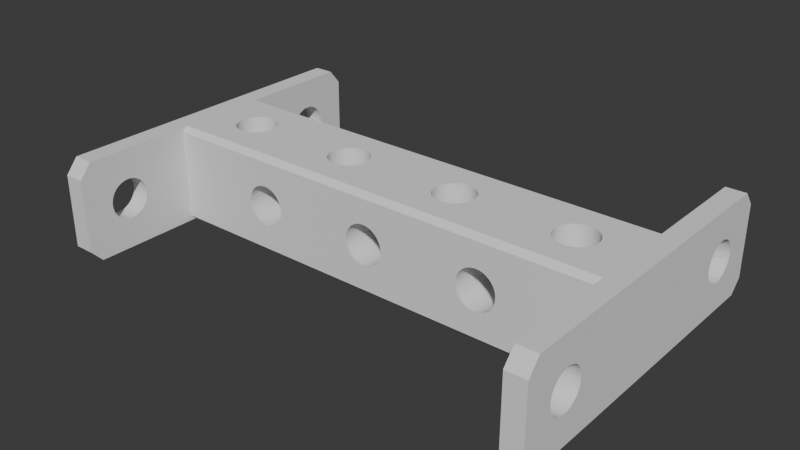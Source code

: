 # Source: cross-member-2.blend  (saved by Blender 4.0.36; exported with 4.5.12 LTS)
import bpy
from mathutils import Matrix  # noqa: F401  (used for matrix-valued properties, if any)

bpy.ops.wm.read_factory_settings(use_empty=True)
scene = bpy.context.scene
scene.name = 'Scene'

# ---- collections
col_collection = bpy.data.collections.new('Collection'); scene.collection.children.link(col_collection)

# ---- world
world_world = bpy.data.worlds.new('World'); scene.world = world_world
world_world.use_nodes = True; world_world.node_tree.nodes.clear()
_N = world_world.node_tree.nodes; _L = world_world.node_tree.links
n0 = _N.new('ShaderNodeOutputWorld'); n0.name = 'World Output'; n0.location = (300, 300)
n1 = _N.new('ShaderNodeBackground'); n1.name = 'Background'; n1.location = (10, 300)
n1.inputs[0].default_value = (0.05088, 0.05088, 0.05088, 1.0)
_L.new(n1.outputs[0], n0.inputs[0])
n0.is_active_output = True
world_world.color = (0.05088, 0.05088, 0.05088)
world_world.use_sun_shadow = False
world_world.sun_shadow_jitter_overblur = 0.0

# ---- meshes
me_cube_001 = bpy.data.meshes.new('Cube.001')
me_cube_001.from_pydata([(-0.8936, -1.0, -1.0), (-3.159, 1.0, 1.0), (-3.159, 1.0, -0.92), (-3.4, 0.7097, 1.0), (-3.4, 0.7097, 0.92), (-1.0, -0.8936, -1.0), (-3.4, 0.7097, -0.92), (-3.159, 1.0, 0.92), (3.4, 0.7097, 1.0), (-3.4, 0.7097, -1.0), (3.159, 1.0, 1.0), (3.159, 1.0, 0.92), (3.4, 0.7097, 0.92), (-3.159, 1.0, -1.0), (-3.4, -0.7435, 1.0), (-1.0, 0.8936, -1.0), (-3.159, -1.0, 1.0), (3.4, 0.7097, -0.92), (3.159, 1.0, -0.92), (-3.159, -1.0, 0.92), (-3.4, -0.7435, 0.92), (-0.8936, 1.0, -1.0), (3.159, -1.0, 1.0), (3.159, 1.0, -1.0), (3.4, -0.7435, 1.0), (3.4, -0.7435, 0.92), (3.159, -1.0, 0.92), (3.4, 0.7097, -1.0), (1.0, -0.8936, -1.0), (-3.4, -0.7435, -0.92), (-3.159, -1.0, -0.92), (0.8936, -1.0, -1.0), (-3.159, -1.0, -1.0), (-3.4, -0.7435, -1.0), (3.159, -1.0, -0.92), (0.8936, 1.0, -1.0), (1.0, 0.8936, -1.0), (3.4, -0.7435, -0.92), (3.4, -0.7435, -1.0), (3.159, -1.0, -1.0), (1.0, 0.8936, -0.92), (1.0, -0.3166, -1.0), (1.0, -0.8936, -0.92), (-1.0, -0.8936, -0.92), (-1.0, 0.3166, -1.0), (-1.0, 0.8936, -0.92), (-0.8936, -1.0, -0.92), (-0.9178, 0.9758, -1.0), (-0.8936, 1.0, -0.9713), (-0.8936, 1.0, -0.92), (0.8936, 1.0, -0.92), (0.9178, -0.9758, -1.0), (0.8936, -1.0, -0.9713), (0.8936, -1.0, -0.92), (-0.3542, 0.9697, -1.0), (0.3542, -0.9697, -1.0), (0.8677, -1.0, -0.971), (-0.8677, 1.0, -0.971), (0.8936, -1.0, 0.92), (-0.8936, -1.0, 0.92), (1.0, 0.8936, 0.92), (1.0, -0.8936, 0.92), (-1.0, -0.8936, 0.92), (-1.0, 0.8936, 0.92), (0.8936, 1.0, 0.92), (-0.8936, 1.0, 0.92), (-0.4, -1.0, -0.72), (-0.4, -1.0, -0.24), (-0.4, -1.0, 0.24), (-0.3923, -1.0, -0.2244), (-0.3923, -1.0, 0.2244), (-0.3923, -1.0, -0.7356), (-0.3923, -1.0, -0.7044), (-0.3923, -1.0, -0.2556), (-0.3696, -1.0, -0.7506), (-0.3696, -1.0, -0.6894), (-0.3696, -1.0, -0.2706), (-0.3696, -1.0, -0.2094), (-0.3696, -1.0, 0.2094), (-0.3696, -1.0, 0.2706), (-0.3923, -1.0, 0.2556), (-0.3326, -1.0, -0.2844), (-0.3326, -1.0, -0.1956), (-0.3326, -1.0, 0.1956), (-0.3326, -1.0, 0.2844), (-0.2828, -1.0, -0.7766), (-0.2828, -1.0, -0.6634), (-0.3326, -1.0, -0.6756), (-0.3326, -1.0, -0.7644), (-0.2828, -1.0, -0.1834), (-0.2828, -1.0, -0.2966), (-0.2828, -1.0, 0.1834), (-0.2222, -1.0, -0.6535), (-0.2222, -1.0, -0.7865), (-0.2222, -1.0, -0.3065), (-0.2222, -1.0, -0.1735), (-0.2222, -1.0, 0.1735), (-0.1531, -1.0, -0.1661), (-0.1531, -1.0, -0.3139), (-0.1531, -1.0, -0.6461), (-0.1531, -1.0, -0.7939), (-0.1531, -1.0, 0.1661), (-0.07804, -1.0, -0.7985), (-0.07804, -1.0, -0.6415), (-0.07804, -1.0, -0.1615), (-0.07804, -1.0, -0.3185), (0.0, -1.0, -0.64), (0.0, -1.0, -0.8), (0.07804, -1.0, -0.3185), (0.0, -1.0, -0.32), (0.0, -1.0, -0.16), (0.07804, -1.0, -0.1615), (0.07804, -1.0, -0.6415), (0.07804, -1.0, -0.7985), (0.1531, -1.0, -0.6461), (0.1531, -1.0, -0.7939), (0.1531, -1.0, -0.3139), (0.1531, -1.0, -0.1661), (0.2222, -1.0, -0.6535), (0.2222, -1.0, -0.7865), (0.2828, -1.0, -0.7766), (0.2828, -1.0, -0.6634), (0.2828, -1.0, -0.2966), (0.2222, -1.0, -0.3065), (0.3326, -1.0, -0.7644), (0.3696, -1.0, -0.7506), (0.3326, -1.0, -0.6756), (0.3696, -1.0, -0.6894), (0.4, -1.0, -0.72), (0.3923, -1.0, -0.7044), (0.3923, -1.0, -0.7356), (-0.4, -1.0, 0.72), (-0.3923, -1.0, 0.7044), (-0.3923, -1.0, 0.7356), (-0.3696, -1.0, 0.7506), (-0.3696, -1.0, 0.6894), (-0.3326, -1.0, 0.7644), (-0.3326, -1.0, 0.6756), (-0.2828, -1.0, 0.2966), (-0.2828, -1.0, 0.6634), (-0.2828, -1.0, 0.7766), (-0.2222, -1.0, 0.7865), (-0.2222, -1.0, 0.6535), (-0.1531, -1.0, 0.3139), (-0.1531, -1.0, 0.6461), (-0.2222, -1.0, 0.3065), (-0.07804, -1.0, 0.1615), (-0.07804, -1.0, 0.3185), (-0.07804, -1.0, 0.6415), (-0.1531, -1.0, 0.7939), (0.0, -1.0, 0.64), (0.0, -1.0, 0.8), (0.0, -1.0, 0.16), (0.0, -1.0, 0.32), (-0.07804, -1.0, 0.7985), (0.07804, -1.0, 0.1615), (0.07804, -1.0, 0.3185), (0.07804, -1.0, 0.6415), (0.07804, -1.0, 0.7985), (0.1531, -1.0, 0.1661), (0.1531, -1.0, 0.3139), (0.1531, -1.0, 0.6461), (0.1531, -1.0, 0.7939), (0.2222, -1.0, -0.1735), (0.2222, -1.0, 0.1735), (0.2222, -1.0, 0.3065), (0.2222, -1.0, 0.7865), (0.2222, -1.0, 0.6535), (0.2828, -1.0, -0.1834), (0.2828, -1.0, 0.1834), (0.2828, -1.0, 0.6634), (0.2828, -1.0, 0.2966), (0.2828, -1.0, 0.7766), (0.3326, -1.0, -0.1956), (0.3326, -1.0, -0.2844), (0.3326, -1.0, 0.1956), (0.3326, -1.0, 0.2844), (0.3326, -1.0, 0.6756), (0.3326, -1.0, 0.7644), (0.3696, -1.0, -0.2706), (0.3696, -1.0, -0.2094), (0.3696, -1.0, 0.2094), (0.3696, -1.0, 0.2706), (0.3696, -1.0, 0.6894), (0.3696, -1.0, 0.7506), (0.3923, -1.0, 0.2244), (0.3923, -1.0, -0.2244), (0.4, -1.0, 0.24), (0.4, -1.0, -0.24), (0.4, -1.0, 0.72), (0.3923, -1.0, -0.2556), (0.3923, -1.0, 0.2556), (0.3923, -1.0, 0.7044), (0.3923, -1.0, 0.7356), (-0.4, 1.0, -0.72), (-0.4, 1.0, 0.24), (-0.4, 1.0, -0.24), (-0.3923, 1.0, -0.2244), (-0.3923, 1.0, 0.2244), (-0.3923, 1.0, -0.7356), (-0.3923, 1.0, -0.7044), (-0.3923, 1.0, -0.2556), (-0.3696, 1.0, -0.2706), (-0.3696, 1.0, -0.6894), (-0.3696, 1.0, -0.2094), (-0.3696, 1.0, 0.2094), (-0.3696, 1.0, 0.2706), (-0.3696, 1.0, -0.7506), (-0.3923, 1.0, 0.2556), (-0.3326, 1.0, -0.6756), (-0.3326, 1.0, -0.2844), (-0.3326, 1.0, -0.1956), (-0.3326, 1.0, 0.1956), (-0.3326, 1.0, 0.2844), (-0.2828, 1.0, -0.7766), (-0.2828, 1.0, -0.6634), (-0.3326, 1.0, -0.7644), (-0.2828, 1.0, -0.2966), (-0.2828, 1.0, -0.1834), (-0.2828, 1.0, 0.1834), (-0.2222, 1.0, -0.7865), (-0.2222, 1.0, -0.6535), (-0.2222, 1.0, -0.3065), (-0.2222, 1.0, -0.1735), (-0.2222, 1.0, 0.1735), (-0.1531, 1.0, -0.1661), (-0.1531, 1.0, -0.3139), (-0.1531, 1.0, -0.6461), (-0.1531, 1.0, -0.7939), (-0.1531, 1.0, 0.1661), (-0.07804, 1.0, -0.7985), (-0.07804, 1.0, -0.6415), (-0.07804, 1.0, -0.1615), (-0.07804, 1.0, -0.3185), (0.0, 1.0, -0.64), (0.0, 1.0, -0.32), (0.07804, 1.0, -0.6415), (0.0, 1.0, -0.8), (0.0, 1.0, -0.16), (0.07804, 1.0, -0.3185), (0.07804, 1.0, -0.7985), (0.07804, 1.0, -0.1615), (0.1531, 1.0, -0.7939), (0.1531, 1.0, -0.6461), (0.1531, 1.0, -0.3139), (0.1531, 1.0, -0.1661), (0.2222, 1.0, -0.6535), (0.2222, 1.0, -0.7865), (0.2222, 1.0, -0.3065), (0.2828, 1.0, -0.7766), (0.2828, 1.0, -0.6634), (0.2828, 1.0, -0.2966), (0.3326, 1.0, -0.7644), (0.3326, 1.0, -0.6756), (0.4, 1.0, -0.72), (0.3923, 1.0, -0.7044), (0.3923, 1.0, -0.7356), (0.3696, 1.0, -0.7506), (0.3696, 1.0, -0.6894), (-0.4, 1.0, 0.72), (-0.3923, 1.0, 0.7044), (-0.3923, 1.0, 0.7356), (-0.3696, 1.0, 0.6894), (-0.3696, 1.0, 0.7506), (-0.3326, 1.0, 0.6756), (-0.3326, 1.0, 0.7644), (-0.2828, 1.0, 0.2966), (-0.2828, 1.0, 0.6634), (-0.2222, 1.0, 0.3065), (-0.2828, 1.0, 0.7766), (-0.2222, 1.0, 0.7865), (-0.2222, 1.0, 0.6535), (-0.1531, 1.0, 0.3139), (-0.1531, 1.0, 0.6461), (-0.07804, 1.0, 0.3185), (-0.07804, 1.0, 0.6415), (-0.07804, 1.0, 0.1615), (0.0, 1.0, 0.32), (0.0, 1.0, 0.64), (0.0, 1.0, 0.8), (0.0, 1.0, 0.16), (-0.07804, 1.0, 0.7985), (0.07804, 1.0, 0.1615), (0.07804, 1.0, 0.3185), (0.07804, 1.0, 0.6415), (0.07804, 1.0, 0.7985), (0.1531, 1.0, 0.1661), (0.1531, 1.0, 0.3139), (0.1531, 1.0, 0.6461), (0.1531, 1.0, 0.7939), (-0.1531, 1.0, 0.7939), (0.2222, 1.0, -0.1735), (0.2222, 1.0, 0.1735), (0.2222, 1.0, 0.3065), (0.2828, 1.0, -0.1834), (0.2828, 1.0, 0.1834), (0.2222, 1.0, 0.6535), (0.2222, 1.0, 0.7865), (0.2828, 1.0, 0.6634), (0.2828, 1.0, 0.2966), (0.2828, 1.0, 0.7766), (0.3326, 1.0, -0.1956), (0.3326, 1.0, -0.2844), (0.3326, 1.0, 0.1956), (0.3326, 1.0, 0.2844), (0.3326, 1.0, 0.6756), (0.3326, 1.0, 0.7644), (0.3696, 1.0, -0.2706), (0.3696, 1.0, -0.2094), (0.3696, 1.0, 0.2094), (0.3696, 1.0, 0.6894), (0.3696, 1.0, 0.2706), (0.3696, 1.0, 0.7506), (0.3923, 1.0, 0.2244), (0.3923, 1.0, -0.2244), (0.4, 1.0, 0.24), (0.4, 1.0, -0.24), (0.4, 1.0, 0.72), (0.3923, 1.0, -0.2556), (0.3923, 1.0, 0.2556), (0.3923, 1.0, 0.7044), (0.3923, 1.0, 0.7356), (1.0, -0.4, -0.48), (1.0, -0.4, 2.98e-08), (1.0, -0.3923, -0.4644), (1.0, -0.3923, -0.01561), (1.0, -0.3923, -0.4956), (1.0, -0.3923, 0.01561), (1.0, -0.3696, -0.5106), (1.0, -0.3696, -0.4494), (1.0, -0.3326, -0.5244), (1.0, -0.3696, 0.03061), (1.0, -0.3696, -0.03061), (1.0, -0.3326, -0.4356), (1.0, -0.3326, -0.04445), (1.0, -0.3326, 0.04445), (1.0, -0.2828, -0.4234), (1.0, -0.2828, -0.5366), (1.0, -0.2828, -0.05657), (1.0, -0.2828, 0.05657), (1.0, -0.2222, -0.5465), (1.0, -0.2222, -0.4135), (1.0, -0.2222, -0.06652), (1.0, -0.1531, -0.5539), (1.0, -0.1531, -0.4061), (1.0, -0.2222, 0.06652), (1.0, -0.1531, 0.07391), (1.0, -0.1531, -0.07391), (1.0, -0.07804, -0.4015), (1.0, -0.07804, -0.5585), (1.0, -0.07804, 0.07846), (1.0, -0.07804, -0.07846), (1.0, 0.0, -0.4), (1.0, 0.0, -0.56), (1.0, 0.0, -0.08), (1.0, 0.07804, -0.07846), (1.0, 0.07804, -0.4015), (1.0, 0.07804, -0.5585), (1.0, 0.1531, -0.4061), (1.0, 0.1531, -0.5539), (1.0, 0.2222, -0.5465), (1.0, 0.2222, -0.4135), (1.0, 0.2828, -0.5366), (1.0, 0.3326, -0.5244), (1.0, 0.2828, -0.4234), (1.0, 0.3326, -0.4356), (1.0, 0.3696, -0.4494), (1.0, 0.3696, -0.5106), (1.0, 0.4, -0.48), (1.0, 0.3923, -0.4956), (1.0, 0.3923, -0.4644), (1.0, -0.4, 0.48), (1.0, -0.3923, 0.4644), (1.0, -0.3923, 0.4956), (1.0, -0.3696, 0.4494), (1.0, -0.3696, 0.5106), (1.0, -0.3326, 0.5244), (1.0, -0.3326, 0.4356), (1.0, -0.2828, 0.4234), (1.0, -0.2828, 0.5366), (1.0, -0.2222, 0.4135), (1.0, -0.1531, 0.4061), (1.0, -0.2222, 0.5465), (1.0, -0.1531, 0.5539), (1.0, -0.07804, 0.4015), (1.0, -0.07804, 0.5585), (1.0, 0.0, 0.08), (1.0, 0.0, 0.4), (1.0, 0.0, 0.56), (1.0, 0.07804, 0.07846), (1.0, 0.1531, -0.07391), (1.0, 0.07804, 0.5585), (1.0, 0.07804, 0.4015), (1.0, 0.1531, 0.07391), (1.0, 0.1531, 0.4061), (1.0, 0.1531, 0.5539), (1.0, 0.2222, 0.06652), (1.0, 0.2222, -0.06652), (1.0, 0.2222, 0.4135), (1.0, 0.2222, 0.5465), (1.0, 0.2828, -0.05657), (1.0, 0.2828, 0.05657), (1.0, 0.2828, 0.4234), (1.0, 0.3326, -0.04445), (1.0, 0.3326, 0.04445), (1.0, 0.2828, 0.5366), (1.0, 0.3326, 0.5244), (1.0, 0.3326, 0.4356), (1.0, 0.3696, 0.03061), (1.0, 0.3696, -0.03061), (1.0, 0.3696, 0.4494), (1.0, 0.3696, 0.5106), (1.0, 0.4, 2.98e-08), (1.0, 0.4, 0.48), (1.0, 0.3923, -0.01561), (1.0, 0.3923, 0.01561), (1.0, 0.3923, 0.4644), (1.0, 0.3923, 0.4956), (-1.0, -0.4, 2.98e-08), (-1.0, -0.4, -0.48), (-1.0, -0.3923, -0.4644), (-1.0, -0.3923, -0.01561), (-1.0, -0.3923, -0.4956), (-1.0, -0.3923, 0.01561), (-1.0, -0.3696, -0.5106), (-1.0, -0.3696, -0.4494), (-1.0, -0.3696, -0.03061), (-1.0, -0.3696, 0.03061), (-1.0, -0.3326, -0.5244), (-1.0, -0.3326, -0.04445), (-1.0, -0.3326, -0.4356), (-1.0, -0.3326, 0.04445), (-1.0, -0.2828, -0.4234), (-1.0, -0.2828, -0.5366), (-1.0, -0.2828, -0.05657), (-1.0, -0.2828, 0.05657), (-1.0, -0.2222, -0.5465), (-1.0, -0.2222, -0.4135), (-1.0, -0.2222, -0.06652), (-1.0, -0.1531, -0.5539), (-1.0, -0.1531, -0.4061), (-1.0, -0.2222, 0.06652), (-1.0, -0.1531, -0.07391), (-1.0, -0.1531, 0.07391), (-1.0, -0.07804, -0.4015), (-1.0, -0.07804, -0.5585), (-1.0, -0.07804, -0.07846), (-1.0, -0.07804, 0.07846), (-1.0, 0.0, -0.08), (-1.0, 0.0, -0.4), (-1.0, 0.07804, -0.4015), (-1.0, 0.0, -0.56), (-1.0, 0.07804, -0.5585), (-1.0, 0.1531, -0.4061), (-1.0, 0.1531, -0.5539), (-1.0, 0.2222, -0.5465), (-1.0, 0.2222, -0.4135), (-1.0, 0.2828, -0.5366), (-1.0, 0.2828, -0.4234), (-1.0, 0.3696, -0.4494), (-1.0, 0.3696, -0.5106), (-1.0, 0.4, -0.48), (-1.0, 0.3923, -0.4956), (-1.0, 0.3923, -0.4644), (-1.0, 0.3326, -0.5244), (-1.0, 0.3326, -0.4356), (-1.0, -0.4, 0.48), (-1.0, -0.3923, 0.4644), (-1.0, -0.3923, 0.4956), (-1.0, -0.3696, 0.4494), (-1.0, -0.3696, 0.5106), (-1.0, -0.3326, 0.5244), (-1.0, -0.3326, 0.4356), (-1.0, -0.2828, 0.4234), (-1.0, -0.2828, 0.5366), (-1.0, -0.2222, 0.4135), (-1.0, -0.2222, 0.5465), (-1.0, -0.07804, 0.4015), (-1.0, -0.07804, 0.5585), (-1.0, 0.0, 0.4), (-1.0, 0.0, 0.56), (-1.0, 0.07804, -0.07846), (-1.0, 0.07804, 0.07846), (-1.0, 0.02128, 0.08), (-1.0, 0.07804, 0.4015), (-1.0, 0.07804, 0.5585), (-1.0, -0.1531, 0.4061), (-1.0, -0.1531, 0.5539), (-1.0, 0.1531, 0.4061), (-1.0, 0.1531, 0.07391), (-1.0, 0.1531, 0.5539), (-1.0, 0.2222, 0.06652), (-1.0, 0.2222, -0.06652), (-1.0, 0.2222, 0.4135), (-1.0, 0.2222, 0.5465), (-1.0, 0.2828, -0.05657), (-1.0, 0.2828, 0.05657), (-1.0, 0.2828, 0.4234), (-1.0, 0.3326, -0.04445), (-1.0, 0.3326, 0.04445), (-1.0, 0.2828, 0.5366), (-1.0, 0.3326, 0.4356), (-1.0, 0.3326, 0.5244), (-1.0, 0.3696, -0.03061), (-1.0, 0.3696, 0.03061), (-1.0, 0.3696, 0.4494), (-1.0, 0.3696, 0.5106), (-1.0, 0.3923, 0.4644), (-1.0, 0.3923, 0.01561), (-1.0, 0.4, 2.98e-08), (-1.0, 0.4, 0.48), (-1.0, 0.3923, -0.01561), (-1.0, 0.3923, 0.4956), (-1.0, 0.1531, -0.07391), (-2.8, 0.0, -1.0), (-2.792, -0.07804, -1.0), (-2.77, -0.1531, -1.0), (-2.792, 0.07804, -1.0), (-2.77, 0.1531, -1.0), (-2.733, 0.2222, -1.0), (-2.622, -0.3326, -1.0), (-2.622, 0.3326, -1.0), (-2.683, -0.2828, -1.0), (-2.683, 0.2828, -1.0), (-2.733, -0.2222, -1.0), (-2.322, -0.3923, -1.0), (-2.4, -0.4, -1.0), (-2.478, -0.3923, -1.0), (-2.478, 0.3923, -1.0), (-2.178, -0.3326, -1.0), (-2.117, -0.2828, -1.0), (-2.03, -0.1531, -1.0), (-2.008, -0.07804, -1.0), (-2.067, -0.2222, -1.0), (-2.247, -0.3696, -1.0), (-2.553, -0.3696, -1.0), (-2.553, 0.3696, -1.0), (-2.4, 0.4, -1.0), (-2.178, 0.3326, -1.0), (-2.247, 0.3696, -1.0), (-2.322, 0.3923, -1.0), (-2.03, 0.1531, -1.0), (-2.067, 0.2222, -1.0), (-2.0, 0.0, -1.0), (-2.008, 0.07804, -1.0), (-2.117, 0.2828, -1.0), (2.03, 0.1531, -1.0), (2.178, 0.3326, -1.0), (2.117, 0.2828, -1.0), (2.067, 0.2222, -1.0), (2.322, 0.3923, -1.0), (2.478, 0.3923, -1.0), (2.553, 0.3696, -1.0), (2.4, 0.4, -1.0), (2.247, 0.3696, -1.0), (2.733, -0.2222, -1.0), (2.683, -0.2828, -1.0), (2.683, 0.2828, -1.0), (2.77, 0.1531, -1.0), (2.8, 0.0, -1.0), (2.792, 0.07804, -1.0), (2.77, -0.1531, -1.0), (2.792, -0.07804, -1.0), (2.622, -0.3326, -1.0), (2.733, 0.2222, -1.0), (2.622, 0.3326, -1.0), (2.008, -0.07804, -1.0), (2.0, 0.0, -1.0), (2.008, 0.07804, -1.0), (2.067, -0.2222, -1.0), (2.03, -0.1531, -1.0), (2.117, -0.2828, -1.0), (2.178, -0.3326, -1.0), (2.322, -0.3923, -1.0), (2.247, -0.3696, -1.0), (2.478, -0.3923, -1.0), (2.553, -0.3696, -1.0), (2.4, -0.4, -1.0), (-2.4, 0.4, -0.92), (-2.178, 0.3326, -0.92), (-2.247, 0.3696, -0.92), (-2.322, 0.3923, -0.92), (-2.03, 0.1531, -0.92), (-2.067, 0.2222, -0.92), (-2.0, 0.0, -0.92), (-2.008, 0.07804, -0.92), (-2.117, 0.2828, -0.92), (-2.8, 0.0, -0.92), (-2.792, -0.07804, -0.92), (-2.77, -0.1531, -0.92), (-2.792, 0.07804, -0.92), (-2.77, 0.1531, -0.92), (-2.733, 0.2222, -0.92), (-2.622, -0.3326, -0.92), (-2.622, 0.3326, -0.92), (-2.683, -0.2828, -0.92), (-2.683, 0.2828, -0.92), (-2.733, -0.2222, -0.92), (-2.322, -0.3923, -0.92), (-2.4, -0.4, -0.92), (-2.478, -0.3923, -0.92), (-2.478, 0.3923, -0.92), (-2.178, -0.3326, -0.92), (-2.117, -0.2828, -0.92), (-2.03, -0.1531, -0.92), (-2.008, -0.07804, -0.92), (-2.067, -0.2222, -0.92), (-2.247, -0.3696, -0.92), (-2.553, -0.3696, -0.92), (-2.553, 0.3696, -0.92), (2.0, 0.0, -0.92), (2.008, 0.07804, -0.92), (2.03, 0.1531, -0.92), (2.067, 0.2222, -0.92), (2.117, 0.2828, -0.92), (2.178, 0.3326, -0.92), (2.322, 0.3923, -0.92), (2.4, 0.4, -0.92), (2.247, 0.3696, -0.92), (2.008, -0.07804, -0.92), (2.03, -0.1531, -0.92), (2.178, -0.3326, -0.92), (2.117, -0.2828, -0.92), (2.067, -0.2222, -0.92), (2.4, -0.4, -0.92), (2.322, -0.3923, -0.92), (2.478, 0.3923, -0.92), (2.478, -0.3923, -0.92), (2.247, -0.3696, -0.92), (2.622, -0.3326, -0.92), (2.683, 0.2828, -0.92), (2.683, -0.2828, -0.92), (2.622, 0.3326, -0.92), (2.77, -0.1531, -0.92), (2.77, 0.1531, -0.92), (2.8, 0.0, -0.92), (2.792, -0.07804, -0.92), (2.792, 0.07804, -0.92), (2.733, -0.2222, -0.92), (2.733, 0.2222, -0.92), (2.553, 0.3696, -0.92), (2.553, -0.3696, -0.92), (-2.8, 0.0, 0.92), (-2.792, -0.07804, 0.92), (-2.77, 0.1531, 0.92), (-2.77, -0.1531, 0.92), (-2.792, 0.07804, 0.92), (-2.733, -0.2222, 0.92), (-2.622, -0.3326, 0.92), (-2.622, 0.3326, 0.92), (-2.683, -0.2828, 0.92), (-2.683, 0.2828, 0.92), (-2.733, 0.2222, 0.92), (-2.322, -0.3923, 0.92), (-2.4, -0.4, 0.92), (-2.478, -0.3923, 0.92), (-2.478, 0.3923, 0.92), (-2.117, -0.2828, 0.92), (-2.178, -0.3326, 0.92), (-2.008, -0.07804, 0.92), (-2.067, -0.2222, 0.92), (-2.03, -0.1531, 0.92), (-2.247, -0.3696, 0.92), (-2.553, -0.3696, 0.92), (-2.553, 0.3696, 0.92), (-2.4, 0.4, 0.92), (-2.322, 0.3923, 0.92), (-2.247, 0.3696, 0.92), (-2.178, 0.3326, 0.92), (-2.067, 0.2222, 0.92), (-2.03, 0.1531, 0.92), (-2.0, 0.0, 0.92), (-2.008, 0.07804, 0.92), (-2.117, 0.2828, 0.92), (2.008, 0.07804, 0.92), (2.03, 0.1531, 0.92), (2.178, 0.3326, 0.92), (2.117, 0.2828, 0.92), (2.067, 0.2222, 0.92), (2.4, 0.4, 0.92), (2.322, 0.3923, 0.92), (2.478, -0.3923, 0.92), (2.478, 0.3923, 0.92), (2.247, 0.3696, 0.92), (2.622, 0.3326, 0.92), (2.683, -0.2828, 0.92), (2.622, -0.3326, 0.92), (2.683, 0.2828, 0.92), (2.77, -0.1531, 0.92), (2.77, 0.1531, 0.92), (2.8, 0.0, 0.92), (2.792, -0.07804, 0.92), (2.792, 0.07804, 0.92), (2.733, -0.2222, 0.92), (2.733, 0.2222, 0.92), (2.553, 0.3696, 0.92), (2.553, -0.3696, 0.92), (2.0, 0.0, 0.92), (2.008, -0.07804, 0.92), (2.03, -0.1531, 0.92), (2.067, -0.2222, 0.92), (2.117, -0.2828, 0.92), (2.178, -0.3326, 0.92), (2.322, -0.3923, 0.92), (2.4, -0.4, 0.92), (2.247, -0.3696, 0.92), (2.008, 0.07804, 1.0), (2.03, 0.1531, 1.0), (2.178, 0.3326, 1.0), (2.117, 0.2828, 1.0), (2.067, 0.2222, 1.0), (2.4, 0.4, 1.0), (2.322, 0.3923, 1.0), (2.478, -0.3923, 1.0), (2.478, 0.3923, 1.0), (2.247, 0.3696, 1.0), (2.622, -0.3326, 1.0), (2.622, 0.3326, 1.0), (2.683, -0.2828, 1.0), (2.683, 0.2828, 1.0), (2.77, -0.1531, 1.0), (2.77, 0.1531, 1.0), (2.8, 0.0, 1.0), (2.792, -0.07804, 1.0), (2.792, 0.07804, 1.0), (2.733, -0.2222, 1.0), (2.733, 0.2222, 1.0), (2.553, -0.3696, 1.0), (2.553, 0.3696, 1.0), (2.0, 0.0, 1.0), (2.067, -0.2222, 1.0), (2.03, -0.1531, 1.0), (2.008, -0.07804, 1.0), (2.247, -0.3696, 1.0), (2.178, -0.3326, 1.0), (2.322, -0.3923, 1.0), (2.4, -0.4, 1.0), (2.117, -0.2828, 1.0), (-2.8, 0.0, 1.0), (-2.792, -0.07804, 1.0), (-2.77, 0.1531, 1.0), (-2.77, -0.1531, 1.0), (-2.792, 0.07804, 1.0), (-2.733, -0.2222, 1.0), (-2.622, -0.3326, 1.0), (-2.622, 0.3326, 1.0), (-2.683, -0.2828, 1.0), (-2.683, 0.2828, 1.0), (-2.733, 0.2222, 1.0), (-2.322, -0.3923, 1.0), (-2.4, -0.4, 1.0), (-2.478, -0.3923, 1.0), (-2.478, 0.3923, 1.0), (-2.117, -0.2828, 1.0), (-2.178, -0.3326, 1.0), (-2.008, -0.07804, 1.0), (-2.067, -0.2222, 1.0), (-2.03, -0.1531, 1.0), (-2.247, -0.3696, 1.0), (-2.553, -0.3696, 1.0), (-2.553, 0.3696, 1.0), (-2.4, 0.4, 1.0), (-2.322, 0.3923, 1.0), (-2.247, 0.3696, 1.0), (-2.178, 0.3326, 1.0), (-2.067, 0.2222, 1.0), (-2.03, 0.1531, 1.0), (-2.0, 0.0, 1.0), (-2.008, 0.07804, 1.0), (-2.117, 0.2828, 1.0)], [], [(71, 66, 46, 53, 128, 130, 125, 124, 120, 119, 115, 113, 107, 102, 100, 93, 85, 88, 74), (106, 108, 109, 103), (157, 153, 156, 160, 165, 171, 176, 182, 191, 187, 185, 181, 175, 169, 164, 159, 117, 163, 168, 173, 180, 186, 188, 190, 179, 174, 122, 123, 116, 108, 106, 112, 114, 118, 121, 126, 127, 129, 128, 53, 58, 59, 46, 66, 72, 75, 87, 86, 92, 99, 103, 109, 105, 98, 94, 90, 81, 76, 73, 67, 69, 77, 82, 89, 95, 97, 101, 96, 91, 83, 78, 70, 68, 80, 79, 84, 138, 145, 143, 147, 150, 148, 144, 142, 139, 137, 135, 132, 131, 133, 134, 136, 140, 141, 149, 154, 151, 158, 162, 166, 172, 178, 184, 193, 189, 192, 183, 177, 170, 167, 161), (150, 147, 153, 157), (101, 97, 104, 110, 111, 117, 159, 155, 152, 146), (56, 31, 52), (56, 52, 53, 46, 0, 31), (352, 355, 354, 348), (386, 392, 387, 350), (355, 352, 356, 358, 361, 364, 365, 366, 370, 368, 369, 367, 363, 362, 360, 359, 357, 353, 349, 343, 340, 337, 330, 328, 326, 322, 324, 329, 333, 336, 341, 344, 348, 354, 351, 347, 342, 338, 334, 332, 325, 323, 327, 331, 335, 339, 345, 346, 350, 387, 384, 381, 380, 378, 377, 374, 372, 371, 373, 61, 42, 40, 60, 417, 413, 416, 410, 407, 402, 398, 394, 392, 386, 389, 393, 396, 401, 404, 408, 415, 412, 414, 409, 403, 400, 397, 390), (411, 417, 60, 61, 373, 375, 376, 379, 382, 383, 385, 388, 391, 395, 399, 405, 406), (749, 750, 751, 759, 744, 16, 22, 716, 727, 713, 736, 735, 733, 734, 737, 730, 731, 732, 729, 706, 707, 710, 709, 708, 715, 712, 711, 714, 728, 717, 10, 1, 745, 760, 752, 761, 762, 763, 764, 769, 765, 766, 768, 767, 755, 757, 756, 753, 754, 758), (449, 446, 448, 450), (470, 468, 62, 63, 512, 506, 502, 500, 494, 490, 485, 480, 478, 487, 476, 474, 471), (477, 447, 443, 441, 435, 431, 427, 423, 418, 421, 426, 429, 434, 438, 442, 446, 449, 444, 440, 437, 432, 430, 425, 420, 419, 422, 424, 428, 433, 436, 439, 445, 451, 452, 454, 455, 457, 464, 460, 462, 461, 463, 459, 465, 458, 456, 453, 450, 448, 481, 513, 492, 495, 498, 503, 511, 509, 508, 504, 499, 496, 491, 489, 482, 483, 479, 484, 488, 493, 497, 501, 505, 507, 510, 512, 63, 45, 43, 62, 468, 466, 467, 469, 472, 473, 475, 486), (479, 483, 447, 477), (282, 286, 245, 241, 238, 232, 225, 229, 276, 280), (235, 236, 234, 233), (256, 254, 50, 49, 194, 199, 207, 216, 214, 220, 228, 230, 237, 240, 242, 247, 249, 252, 257), (275, 277, 274, 272, 268, 266, 213, 206, 208, 195, 198, 205, 212, 219, 224, 229, 225, 223, 218, 211, 204, 197, 196, 201, 202, 210, 217, 222, 226, 233, 234, 231, 227, 221, 215, 209, 203, 200, 194, 49, 65, 64, 50, 254, 255, 258, 253, 250, 246, 243, 236, 235, 239, 244, 248, 251, 302, 307, 318, 316, 314, 308, 301, 294, 291, 245, 286, 292, 295, 303, 309, 313, 315, 319, 311, 304, 299, 293, 287, 283, 278, 284, 288, 296, 298, 305, 310, 320, 317, 321, 312, 306, 300, 297, 289, 285, 279, 281, 290, 270, 269, 265, 263, 261, 259, 260, 262, 264, 267, 271, 273), (278, 283, 277, 275), (48, 57, 21), (57, 48, 49, 50, 35, 21), (62, 43, 46, 59), (49, 45, 63, 65), (40, 50, 64, 60), (58, 53, 42, 61), (21, 54, 47), (54, 21, 35, 36, 41, 44, 15, 47), (31, 55, 51), (55, 31, 0, 5, 44, 41, 28, 51), (524, 522, 33, 9, 13, 521, 523, 519, 518, 517, 514, 515, 516), (536, 521, 13, 21, 47, 15, 44, 5, 0, 32, 33, 522, 520, 535, 527, 526, 525, 534, 529, 530, 533, 531, 532, 543, 544, 541, 542, 545, 538, 539, 540, 537, 528), (563, 556, 38, 39, 31, 51, 28, 41, 36, 35, 23, 565, 552, 551, 553, 550, 554, 547, 548, 549, 546, 568, 567, 566, 570, 569, 571, 572, 574, 573, 577, 575, 576), (557, 565, 23, 27, 38, 556, 555, 561, 562, 559, 560, 558, 564), (46, 30, 32, 0), (52, 31, 39, 34, 53), (27, 17, 37, 38), (593, 595, 29, 30, 46, 43, 45, 49, 2, 594, 609, 601, 578, 581, 580, 579, 586, 583, 582, 585, 584, 605, 604, 606, 603, 602, 607, 598, 599, 600, 608), (596, 594, 2, 6, 29, 595, 597, 589, 588, 587, 590, 591, 592), (638, 631, 37, 17, 18, 632, 630, 639, 634, 637, 635, 636, 633), (640, 632, 18, 50, 40, 42, 53, 34, 37, 631, 629, 641, 627, 624, 625, 628, 621, 622, 623, 620, 619, 610, 611, 612, 613, 614, 615, 618, 616, 617, 626), (18, 23, 35, 50), (48, 21, 13, 2, 49), (2, 13, 9, 6), (38, 37, 34, 39), (17, 27, 23, 18), (29, 33, 32, 30), (33, 29, 6, 9), (648, 19, 20, 4, 7, 649, 651, 652, 644, 646, 642, 643, 645, 647, 650), (684, 11, 12, 25, 26, 686, 685, 693, 688, 691, 690, 692, 689, 694, 687), (58, 22, 16, 59), (12, 8, 24, 25), (716, 22, 24, 8, 10, 717, 719, 726, 721, 724, 722, 723, 720, 725, 718), (745, 1, 3, 14, 16, 744, 746, 743, 741, 739, 738, 742, 740, 748, 747), (1, 10, 11, 64), (1, 7, 4, 3), (25, 24, 22, 26), (8, 12, 11, 10), (14, 20, 19, 16), (20, 14, 3, 4), (189, 317, 320, 192), (310, 183, 192, 320), (305, 177, 183, 310), (298, 170, 177, 305), (296, 167, 170, 298), (288, 161, 167, 296), (284, 157, 161, 288), (284, 278, 150, 157), (275, 148, 150, 278), (273, 144, 148, 275), (271, 142, 144, 273), (267, 139, 142, 271), (264, 137, 139, 267), (262, 135, 137, 264), (260, 132, 135, 262), (131, 132, 260, 259), (133, 131, 259, 261), (134, 133, 261, 263), (136, 134, 263, 265), (140, 136, 265, 269), (141, 140, 269, 270), (149, 141, 270, 290), (154, 149, 290, 281), (151, 154, 281, 279), (158, 151, 279, 285), (162, 158, 285, 289), (166, 162, 289, 297), (172, 166, 297, 300), (178, 172, 300, 306), (184, 178, 306, 312), (193, 184, 312, 321), (193, 321, 317, 189), (187, 315, 313, 185), (309, 181, 185, 313), (303, 175, 181, 309), (295, 169, 175, 303), (292, 164, 169, 295), (286, 159, 164, 292), (286, 282, 155, 159), (280, 152, 155, 282), (276, 146, 152, 280), (229, 101, 146, 276), (229, 224, 96, 101), (219, 91, 96, 224), (212, 83, 91, 219), (205, 78, 83, 212), (198, 70, 78, 205), (68, 70, 198, 195), (80, 68, 195, 208), (79, 80, 208, 206), (84, 79, 206, 213), (138, 84, 213, 266), (145, 138, 266, 268), (143, 145, 268, 272), (147, 143, 272, 274), (277, 153, 147, 274), (283, 156, 153, 277), (160, 156, 283, 287), (165, 160, 287, 293), (171, 165, 293, 299), (176, 171, 299, 304), (182, 176, 304, 311), (191, 182, 311, 319), (191, 319, 315, 187), (188, 316, 318, 190), (307, 179, 190, 318), (302, 174, 179, 307), (251, 122, 174, 302), (248, 123, 122, 251), (244, 116, 123, 248), (239, 108, 116, 244), (239, 235, 109, 108), (233, 105, 109, 235), (226, 98, 105, 233), (222, 94, 98, 226), (217, 90, 94, 222), (210, 81, 90, 217), (202, 76, 81, 210), (201, 73, 76, 202), (67, 73, 201, 196), (69, 67, 196, 197), (77, 69, 197, 204), (82, 77, 204, 211), (89, 82, 211, 218), (95, 89, 218, 223), (97, 95, 223, 225), (225, 232, 104, 97), (110, 104, 232, 238), (111, 110, 238, 241), (117, 111, 241, 245), (245, 291, 163, 117), (168, 163, 291, 294), (173, 168, 294, 301), (180, 173, 301, 308), (186, 180, 308, 314), (186, 314, 316, 188), (128, 254, 256, 130), (257, 125, 130, 256), (252, 124, 125, 257), (249, 120, 124, 252), (247, 119, 120, 249), (242, 115, 119, 247), (240, 113, 115, 242), (237, 107, 113, 240), (230, 102, 107, 237), (228, 100, 102, 230), (220, 93, 100, 228), (214, 85, 93, 220), (216, 88, 85, 214), (207, 74, 88, 216), (199, 71, 74, 207), (66, 71, 199, 194), (72, 66, 194, 200), (75, 72, 200, 203), (87, 75, 203, 209), (86, 87, 209, 215), (92, 86, 215, 221), (99, 92, 221, 227), (103, 99, 227, 231), (234, 106, 103, 231), (236, 112, 106, 234), (114, 112, 236, 243), (118, 114, 243, 246), (121, 118, 246, 250), (126, 121, 250, 253), (127, 126, 253, 258), (129, 127, 258, 255), (129, 255, 254, 128), (416, 413, 510, 507), (410, 416, 507, 505), (407, 410, 505, 501), (402, 407, 501, 497), (398, 402, 497, 493), (394, 398, 493, 488), (392, 394, 488, 484), (484, 479, 387, 392), (477, 384, 387, 479), (381, 384, 477, 486), (380, 381, 486, 475), (378, 380, 475, 473), (377, 378, 473, 472), (374, 377, 472, 469), (372, 374, 469, 467), (466, 371, 372, 467), (468, 373, 371, 466), (470, 375, 373, 468), (471, 376, 375, 470), (474, 379, 376, 471), (476, 382, 379, 474), (487, 383, 382, 476), (478, 385, 383, 487), (480, 388, 385, 478), (485, 391, 388, 480), (490, 395, 391, 485), (494, 399, 395, 490), (500, 405, 399, 494), (502, 406, 405, 500), (506, 411, 406, 502), (512, 417, 411, 506), (413, 417, 512, 510), (414, 412, 509, 511), (409, 414, 511, 503), (403, 409, 503, 498), (400, 403, 498, 495), (397, 400, 495, 492), (390, 397, 492, 513), (355, 390, 513, 481), (481, 448, 354, 355), (446, 351, 354, 448), (347, 351, 446, 442), (342, 347, 442, 438), (338, 342, 438, 434), (334, 338, 434, 429), (332, 334, 429, 426), (325, 332, 426, 421), (418, 323, 325, 421), (423, 327, 323, 418), (427, 331, 327, 423), (431, 335, 331, 427), (435, 339, 335, 431), (441, 345, 339, 435), (443, 346, 345, 441), (447, 350, 346, 443), (386, 483, 482, 389), (386, 350, 447, 483), (489, 393, 389, 482), (491, 396, 393, 489), (496, 401, 396, 491), (499, 404, 401, 496), (504, 408, 404, 499), (508, 415, 408, 504), (412, 415, 508, 509), (369, 368, 461, 462), (367, 369, 462, 460), (363, 367, 460, 464), (362, 363, 464, 457), (360, 362, 457, 455), (359, 360, 455, 454), (357, 359, 454, 452), (353, 357, 452, 451), (349, 353, 451, 445), (343, 349, 445, 439), (340, 343, 439, 436), (337, 340, 436, 433), (330, 337, 433, 428), (328, 330, 428, 424), (326, 328, 424, 422), (419, 322, 326, 422), (420, 324, 322, 419), (425, 329, 324, 420), (430, 333, 329, 425), (432, 336, 333, 430), (437, 341, 336, 432), (440, 344, 341, 437), (444, 348, 344, 440), (449, 352, 348, 444), (450, 356, 352, 449), (453, 358, 356, 450), (456, 361, 358, 453), (458, 364, 361, 456), (465, 365, 364, 458), (459, 366, 365, 465), (463, 370, 366, 459), (368, 370, 463, 461), (578, 537, 540, 581), (581, 540, 539, 580), (580, 539, 538, 579), (579, 538, 545, 586), (545, 542, 583, 586), (542, 541, 582, 583), (541, 544, 585, 582), (544, 543, 584, 585), (543, 532, 605, 584), (532, 531, 604, 605), (531, 533, 606, 604), (533, 530, 603, 606), (530, 529, 602, 603), (529, 534, 607, 602), (534, 525, 598, 607), (525, 526, 599, 598), (526, 527, 600, 599), (527, 535, 608, 600), (535, 520, 593, 608), (520, 522, 595, 593), (595, 522, 524, 597), (597, 524, 516, 589), (589, 516, 515, 588), (588, 515, 514, 587), (587, 514, 517, 590), (590, 517, 518, 591), (591, 518, 519, 592), (592, 519, 523, 596), (596, 523, 521, 594), (594, 521, 536, 609), (609, 536, 528, 601), (537, 578, 601, 528), (617, 553, 551, 626), (626, 551, 552, 640), (640, 552, 565, 632), (632, 565, 557, 630), (557, 564, 639, 630), (564, 558, 634, 639), (558, 560, 637, 634), (560, 559, 635, 637), (559, 562, 636, 635), (562, 561, 633, 636), (561, 555, 638, 633), (555, 556, 631, 638), (556, 563, 629, 631), (563, 576, 641, 629), (576, 575, 627, 641), (575, 577, 624, 627), (577, 573, 625, 624), (573, 574, 628, 625), (574, 572, 621, 628), (572, 571, 622, 621), (622, 571, 569, 623), (623, 569, 570, 620), (620, 570, 566, 619), (619, 566, 567, 610), (610, 567, 568, 611), (611, 568, 546, 612), (612, 546, 549, 613), (613, 549, 548, 614), (614, 548, 547, 615), (615, 547, 554, 618), (618, 554, 550, 616), (616, 550, 553, 617), (761, 665, 666, 762), (762, 666, 667, 763), (763, 667, 668, 764), (764, 668, 673, 769), (673, 669, 765, 769), (669, 670, 766, 765), (670, 672, 768, 766), (672, 671, 767, 768), (671, 659, 755, 767), (659, 661, 757, 755), (661, 660, 756, 757), (660, 657, 753, 756), (657, 658, 754, 753), (658, 662, 758, 754), (662, 653, 749, 758), (653, 654, 750, 749), (654, 655, 751, 750), (655, 663, 759, 751), (663, 648, 744, 759), (648, 650, 746, 744), (746, 650, 647, 743), (743, 647, 645, 741), (741, 645, 643, 739), (739, 643, 642, 738), (738, 642, 646, 742), (742, 646, 644, 740), (740, 644, 652, 748), (748, 652, 651, 747), (747, 651, 649, 745), (745, 649, 664, 760), (760, 664, 656, 752), (752, 656, 665, 761), (711, 679, 682, 714), (714, 682, 695, 728), (728, 695, 684, 717), (717, 684, 687, 719), (687, 694, 726, 719), (694, 689, 721, 726), (689, 692, 724, 721), (692, 690, 722, 724), (690, 691, 723, 722), (691, 688, 720, 723), (688, 693, 725, 720), (693, 685, 718, 725), (685, 686, 716, 718), (686, 696, 727, 716), (696, 681, 713, 727), (681, 704, 736, 713), (704, 703, 735, 736), (703, 705, 733, 735), (705, 702, 734, 733), (702, 701, 737, 734), (737, 701, 700, 730), (730, 700, 699, 731), (731, 699, 698, 732), (732, 698, 697, 729), (729, 697, 674, 706), (706, 674, 675, 707), (707, 675, 678, 710), (710, 678, 677, 709), (709, 677, 676, 708), (708, 676, 683, 715), (715, 683, 680, 712), (712, 680, 679, 711), (7, 1, 65), (58, 26, 22), (16, 19, 59), (662, 658, 657, 660, 62, 59, 19, 648, 663, 655, 654, 653), (669, 673, 668, 667, 666, 665, 656, 664, 649, 7, 65, 63), (669, 63, 62, 660, 661, 659, 671, 672, 670), (684, 695, 682, 679, 680, 683, 676, 677, 678, 64, 11), (700, 701, 702, 705, 703, 704, 681, 696, 686, 26, 58, 61), (699, 700, 61, 60, 64, 678, 675, 674, 697, 698), (65, 1, 64)])
_uv = me_cube_001.uv_layers.new(name='UVMap')
_uv.uv.foreach_set('vector', [0.408, 0.924, 0.41, 0.925, 0.385, 0.9867, 0.385, 0.7633, 0.41, 0.825, 0.408, 0.826, 0.4062, 0.8288, 0.4044, 0.8334, 0.4029, 0.8396, 0.4017, 0.8472, 0.4008, 0.8559, 0.4002, 0.8652, 0.4, 0.875, 0.4002, 0.8848, 0.4008, 0.8941, 0.4017, 0.9028, 0.4029, 0.9104, 0.4044, 0.9166, 0.4062, 0.9212, 0.42, 0.875, 0.4601, 0.8723, 0.46, 0.875, 0.4199, 0.8777, 0.5801, 0.8723, 0.54, 0.875, 0.5398, 0.8652, 0.5392, 0.8559, 0.5383, 0.8472, 0.5371, 0.8396, 0.5356, 0.8334, 0.5338, 0.8288, 0.532, 0.826, 0.53, 0.825, 0.528, 0.826, 0.5262, 0.8288, 0.5244, 0.8334, 0.5229, 0.8396, 0.5217, 0.8472, 0.5208, 0.8559, 0.4791, 0.8547, 0.4783, 0.8472, 0.4771, 0.8396, 0.4756, 0.8334, 0.4738, 0.8288, 0.472, 0.826, 0.47, 0.825, 0.468, 0.826, 0.4662, 0.8288, 0.4644, 0.8334, 0.4629, 0.8396, 0.4617, 0.8472, 0.4608, 0.8559, 0.4601, 0.8723, 0.42, 0.875, 0.4198, 0.8652, 0.4192, 0.8559, 0.4183, 0.8472, 0.4171, 0.8396, 0.4156, 0.8334, 0.4138, 0.8288, 0.412, 0.826, 0.41, 0.825, 0.385, 0.7633, 0.615, 0.7633, 0.615, 0.9867, 0.385, 0.9867, 0.41, 0.925, 0.412, 0.924, 0.4138, 0.9212, 0.4156, 0.9166, 0.4171, 0.9104, 0.4183, 0.9028, 0.4192, 0.8941, 0.4199, 0.8777, 0.46, 0.875, 0.4602, 0.8848, 0.4608, 0.8941, 0.4617, 0.9028, 0.4629, 0.9104, 0.4644, 0.9166, 0.4662, 0.9212, 0.468, 0.924, 0.47, 0.925, 0.472, 0.924, 0.4738, 0.9212, 0.4756, 0.9166, 0.4771, 0.9104, 0.4783, 0.9028, 0.4792, 0.8941, 0.5209, 0.8953, 0.5217, 0.9028, 0.5229, 0.9104, 0.5244, 0.9166, 0.5262, 0.9212, 0.528, 0.924, 0.53, 0.925, 0.532, 0.924, 0.5338, 0.9212, 0.5356, 0.9166, 0.5371, 0.9104, 0.5383, 0.9028, 0.5392, 0.8941, 0.5399, 0.8777, 0.58, 0.875, 0.5802, 0.8848, 0.5808, 0.8941, 0.5817, 0.9028, 0.5829, 0.9104, 0.5844, 0.9166, 0.5862, 0.9212, 0.588, 0.924, 0.59, 0.925, 0.592, 0.924, 0.5938, 0.9212, 0.5956, 0.9166, 0.5971, 0.9104, 0.5983, 0.9028, 0.5992, 0.8941, 0.5998, 0.8848, 0.6, 0.875, 0.5998, 0.8652, 0.5992, 0.8559, 0.5983, 0.8472, 0.5971, 0.8396, 0.5956, 0.8334, 0.5938, 0.8288, 0.592, 0.826, 0.59, 0.825, 0.588, 0.826, 0.5862, 0.8288, 0.5844, 0.8334, 0.5829, 0.8396, 0.5817, 0.8472, 0.5808, 0.8559, 0.58, 0.875, 0.5399, 0.8777, 0.54, 0.875, 0.5801, 0.8723, 0.5209, 0.8953, 0.4792, 0.8941, 0.4798, 0.8848, 0.48, 0.875, 0.4798, 0.8652, 0.4791, 0.8547, 0.5208, 0.8559, 0.5202, 0.8652, 0.52, 0.875, 0.5202, 0.8848, 0.3786, 0.7665, 0.375, 0.7633, 0.3786, 0.7633, 0.3786, 0.7665, 0.3786, 0.7633, 0.385, 0.7633, 0.385, 0.9867, 0.375, 0.9867, 0.375, 0.7633, 0.45, 0.625, 0.4901, 0.6223, 0.49, 0.625, 0.4499, 0.6277, 0.51, 0.625, 0.5501, 0.6223, 0.55, 0.625, 0.5099, 0.6277, 0.4901, 0.6223, 0.45, 0.625, 0.4498, 0.6152, 0.4492, 0.6059, 0.4483, 0.5972, 0.4471, 0.5896, 0.4456, 0.5834, 0.4438, 0.5788, 0.442, 0.576, 0.44, 0.575, 0.438, 0.576, 0.4362, 0.5788, 0.4344, 0.5834, 0.4329, 0.5896, 0.4317, 0.5972, 0.4308, 0.6059, 0.4302, 0.6152, 0.43, 0.625, 0.4302, 0.6348, 0.4308, 0.6441, 0.4317, 0.6528, 0.4329, 0.6604, 0.4344, 0.6666, 0.4362, 0.6712, 0.438, 0.674, 0.44, 0.675, 0.442, 0.674, 0.4438, 0.6712, 0.4456, 0.6666, 0.4471, 0.6604, 0.4483, 0.6528, 0.4492, 0.6441, 0.4499, 0.6277, 0.49, 0.625, 0.4902, 0.6348, 0.4908, 0.6441, 0.4917, 0.6528, 0.4929, 0.6604, 0.4944, 0.6666, 0.4962, 0.6712, 0.498, 0.674, 0.5, 0.675, 0.502, 0.674, 0.5038, 0.6712, 0.5056, 0.6666, 0.5071, 0.6604, 0.5083, 0.6528, 0.5092, 0.6441, 0.5099, 0.6277, 0.55, 0.625, 0.5502, 0.6348, 0.5508, 0.6441, 0.5517, 0.6528, 0.5529, 0.6604, 0.5544, 0.6666, 0.5562, 0.6712, 0.558, 0.674, 0.56, 0.675, 0.562, 0.674, 0.615, 0.7367, 0.385, 0.7367, 0.385, 0.5133, 0.615, 0.5133, 0.562, 0.576, 0.56, 0.575, 0.558, 0.576, 0.5562, 0.5788, 0.5544, 0.5834, 0.5529, 0.5896, 0.5517, 0.5972, 0.5508, 0.6059, 0.5501, 0.6223, 0.51, 0.625, 0.5098, 0.6152, 0.5092, 0.6059, 0.5083, 0.5972, 0.5071, 0.5896, 0.5056, 0.5834, 0.5038, 0.5788, 0.502, 0.576, 0.5, 0.575, 0.498, 0.576, 0.4962, 0.5788, 0.4944, 0.5834, 0.4929, 0.5896, 0.4917, 0.5972, 0.4908, 0.6059, 0.5638, 0.5788, 0.562, 0.576, 0.615, 0.5133, 0.615, 0.7367, 0.562, 0.674, 0.5638, 0.6712, 0.5656, 0.6666, 0.5671, 0.6604, 0.5683, 0.6528, 0.5692, 0.6441, 0.5698, 0.6348, 0.57, 0.625, 0.5698, 0.6152, 0.5692, 0.6059, 0.5683, 0.5972, 0.5671, 0.5896, 0.5656, 0.5834, 0.5312, 0.5859, 0.5, 0.5859, 0.4688, 0.5859, 0.4375, 0.5859, 0.7916, 0.5286, 0.625, 0.008861, 0.875, 0.7411, 0.5938, 0.5859, 0.5625, 0.5859, 0.5312, 0.5859, 0.5, 0.5859, 0.4688, 0.5859, 0.4375, 0.5859, 0.4062, 0.5859, 0.375, 0.5859, 0.3437, 0.5859, 0.3125, 0.5859, 0.2812, 0.5859, 0.25, 0.5859, 0.2188, 0.5859, 0.1875, 0.5859, 0.1562, 0.5859, 0.125, 0.5859, 0.09375, 0.5859, 0.0625, 0.5859, 0.03125, 0.5859, 1.0, 0.5859, 0.9688, 0.5859, 0.9375, 0.5859, 0.7084, 0.7214, 0.625, 0.5089, 0.625, 0.5089, 0.09375, 0.5859, 0.0625, 0.5859, 0.03125, 0.5859, 1.0, 0.5859, 0.9688, 0.5859, 0.9375, 0.5859, 0.9062, 0.5859, 0.875, 0.5859, 0.8438, 0.5859, 0.8125, 0.5859, 0.7812, 0.5859, 0.75, 0.5859, 0.7188, 0.5859, 0.6875, 0.5859, 0.6562, 0.5859, 0.625, 0.5859, 0.5938, 0.5859, 0.5625, 0.5859, 0.45, 0.125, 0.4901, 0.1223, 0.49, 0.125, 0.4499, 0.1277, 0.5638, 0.07881, 0.562, 0.07596, 0.615, 0.0133, 0.615, 0.2367, 0.562, 0.174, 0.5638, 0.1712, 0.5656, 0.1666, 0.5671, 0.1604, 0.5683, 0.1528, 0.5692, 0.1441, 0.5698, 0.1348, 0.57, 0.125, 0.5698, 0.1152, 0.5692, 0.1059, 0.5683, 0.09722, 0.5671, 0.08964, 0.5656, 0.08343, 0.5501, 0.1223, 0.5098, 0.1152, 0.5092, 0.1059, 0.5083, 0.09722, 0.5071, 0.08964, 0.5056, 0.08343, 0.5038, 0.07881, 0.502, 0.07596, 0.5, 0.075, 0.498, 0.07596, 0.4962, 0.07881, 0.4944, 0.08343, 0.4929, 0.08964, 0.4917, 0.09722, 0.4908, 0.1059, 0.4901, 0.1223, 0.45, 0.125, 0.4498, 0.1152, 0.4492, 0.1059, 0.4483, 0.09722, 0.4471, 0.08964, 0.4456, 0.08343, 0.4438, 0.07881, 0.442, 0.07596, 0.44, 0.075, 0.438, 0.07596, 0.4362, 0.07881, 0.4344, 0.08343, 0.4329, 0.08964, 0.4317, 0.09722, 0.4308, 0.1059, 0.4302, 0.1152, 0.43, 0.125, 0.4302, 0.1348, 0.4308, 0.1441, 0.4317, 0.1528, 0.4329, 0.1604, 0.4344, 0.1666, 0.4362, 0.1712, 0.438, 0.174, 0.44, 0.175, 0.442, 0.174, 0.4438, 0.1712, 0.4456, 0.1666, 0.4471, 0.1604, 0.4483, 0.1528, 0.4492, 0.1441, 0.4499, 0.1277, 0.49, 0.125, 0.4902, 0.1348, 0.4908, 0.1441, 0.4917, 0.1528, 0.4929, 0.1604, 0.4944, 0.1666, 0.4962, 0.1712, 0.498, 0.174, 0.5, 0.175, 0.502, 0.174, 0.5038, 0.1712, 0.5056, 0.1666, 0.5071, 0.1604, 0.5083, 0.1528, 0.5092, 0.1441, 0.5098, 0.1348, 0.5099, 0.1277, 0.55, 0.125, 0.5502, 0.1348, 0.5508, 0.1441, 0.5517, 0.1528, 0.5529, 0.1604, 0.5544, 0.1666, 0.5562, 0.1712, 0.558, 0.174, 0.56, 0.175, 0.562, 0.174, 0.615, 0.2367, 0.385, 0.2367, 0.385, 0.0133, 0.615, 0.0133, 0.562, 0.07596, 0.56, 0.075, 0.558, 0.07596, 0.5562, 0.07881, 0.5544, 0.08343, 0.5529, 0.08964, 0.5517, 0.09722, 0.5508, 0.1059, 0.55, 0.125, 0.5099, 0.1277, 0.51, 0.125, 0.5501, 0.1223, 0.5202, 0.3848, 0.5206, 0.3916, 0.4792, 0.3941, 0.4798, 0.3848, 0.48, 0.375, 0.4798, 0.3652, 0.4794, 0.3584, 0.5208, 0.3559, 0.5202, 0.3652, 0.52, 0.375, 0.46, 0.375, 0.4199, 0.3777, 0.42, 0.375, 0.4601, 0.3723, 0.408, 0.424, 0.41, 0.425, 0.385, 0.4867, 0.385, 0.2633, 0.41, 0.325, 0.408, 0.326, 0.4062, 0.3288, 0.4044, 0.3334, 0.4029, 0.3396, 0.4017, 0.3472, 0.4008, 0.3559, 0.4002, 0.3652, 0.4, 0.375, 0.4002, 0.3848, 0.4008, 0.3941, 0.4017, 0.4028, 0.4029, 0.4104, 0.4044, 0.4166, 0.4062, 0.4212, 0.5801, 0.3723, 0.54, 0.375, 0.5398, 0.3652, 0.5392, 0.3559, 0.5383, 0.3472, 0.5371, 0.3396, 0.5356, 0.3334, 0.5338, 0.3288, 0.532, 0.326, 0.53, 0.325, 0.528, 0.326, 0.5262, 0.3288, 0.5244, 0.3334, 0.5229, 0.3396, 0.5217, 0.3472, 0.5209, 0.3547, 0.4792, 0.3559, 0.4783, 0.3472, 0.4771, 0.3396, 0.4756, 0.3334, 0.4738, 0.3288, 0.472, 0.326, 0.47, 0.325, 0.468, 0.326, 0.4662, 0.3288, 0.4644, 0.3334, 0.4629, 0.3396, 0.4617, 0.3472, 0.4608, 0.3559, 0.4601, 0.3723, 0.42, 0.375, 0.4198, 0.3652, 0.4192, 0.3559, 0.4183, 0.3472, 0.4171, 0.3396, 0.4156, 0.3334, 0.4138, 0.3288, 0.412, 0.326, 0.41, 0.325, 0.385, 0.2633, 0.615, 0.2633, 0.615, 0.4867, 0.385, 0.4867, 0.41, 0.425, 0.412, 0.424, 0.4138, 0.4212, 0.4156, 0.4166, 0.4171, 0.4104, 0.4183, 0.4028, 0.4192, 0.3941, 0.4199, 0.3777, 0.46, 0.375, 0.4602, 0.3848, 0.4608, 0.3941, 0.4617, 0.4028, 0.4629, 0.4104, 0.4644, 0.4166, 0.4662, 0.4212, 0.468, 0.424, 0.47, 0.425, 0.472, 0.424, 0.4738, 0.4212, 0.4756, 0.4166, 0.4771, 0.4104, 0.4783, 0.4028, 0.4791, 0.3953, 0.5208, 0.3941, 0.5217, 0.4028, 0.5229, 0.4104, 0.5244, 0.4166, 0.5262, 0.4212, 0.528, 0.424, 0.53, 0.425, 0.532, 0.424, 0.5338, 0.4212, 0.5356, 0.4166, 0.5371, 0.4104, 0.5383, 0.4028, 0.5392, 0.3941, 0.5399, 0.3777, 0.58, 0.375, 0.5802, 0.3848, 0.5808, 0.3941, 0.5817, 0.4028, 0.5829, 0.4104, 0.5844, 0.4166, 0.5862, 0.4212, 0.588, 0.424, 0.59, 0.425, 0.592, 0.424, 0.5938, 0.4212, 0.5956, 0.4166, 0.5971, 0.4104, 0.5983, 0.4028, 0.5992, 0.3941, 0.5998, 0.3848, 0.6, 0.375, 0.5998, 0.3652, 0.5992, 0.3559, 0.5983, 0.3472, 0.5971, 0.3396, 0.5956, 0.3334, 0.5938, 0.3288, 0.592, 0.326, 0.59, 0.325, 0.588, 0.326, 0.5862, 0.3288, 0.5844, 0.3334, 0.5829, 0.3396, 0.5817, 0.3472, 0.5808, 0.3559, 0.58, 0.375, 0.5399, 0.3777, 0.54, 0.375, 0.5801, 0.3723, 0.3786, 0.2633, 0.3786, 0.2665, 0.375, 0.2633, 0.3786, 0.2665, 0.3786, 0.2633, 0.385, 0.2633, 0.385, 0.4867, 0.375, 0.4867, 0.375, 0.2633, 0.615, 0.0133, 0.385, 0.0133, 0.385, 0.0, 0.615, 0.0, 0.385, 0.2633, 0.385, 0.2367, 0.615, 0.2367, 0.615, 0.2633, 0.385, 0.5133, 0.385, 0.4867, 0.615, 0.4867, 0.615, 0.5133, 0.615, 0.7633, 0.385, 0.7633, 0.385, 0.7367, 0.615, 0.7367, 0.1383, 0.5, 0.2057, 0.5038, 0.1353, 0.503, 0.2057, 0.5038, 0.1383, 0.5, 0.3617, 0.5, 0.375, 0.5133, 0.375, 0.6646, 0.125, 0.5854, 0.125, 0.5133, 0.1353, 0.503, 0.3617, 0.75, 0.2943, 0.7462, 0.3647, 0.747, 0.2943, 0.7462, 0.3617, 0.75, 0.1383, 0.75, 0.125, 0.7367, 0.125, 0.5854, 0.375, 0.6646, 0.375, 0.7367, 0.3647, 0.747, 0.2222, 0.5245, 0.2146, 0.5264, 0.1339, 0.5, 0.3661, 0.5, 0.375, 0.5089, 0.2916, 0.5286, 0.2854, 0.5264, 0.2778, 0.5245, 0.2691, 0.5232, 0.2598, 0.5223, 0.25, 0.5221, 0.2402, 0.5223, 0.2309, 0.5232, 0.2962, 0.5311, 0.2916, 0.5286, 0.375, 0.5089, 0.375, 0.5921, 0.372, 0.5913, 0.3617, 0.5882, 0.2896, 0.5882, 0.1383, 0.5882, 0.125, 0.5921, 0.125, 0.5089, 0.1339, 0.5, 0.2146, 0.5264, 0.2084, 0.5286, 0.2038, 0.5311, 0.201, 0.5339, 0.2, 0.5368, 0.201, 0.5396, 0.2038, 0.5424, 0.2084, 0.5449, 0.2146, 0.5472, 0.2222, 0.549, 0.2309, 0.5504, 0.2402, 0.5512, 0.25, 0.5515, 0.2598, 0.5512, 0.2691, 0.5504, 0.2778, 0.549, 0.2854, 0.5472, 0.2916, 0.5449, 0.2962, 0.5424, 0.299, 0.5396, 0.3, 0.5368, 0.299, 0.5339, 0.2084, 0.7214, 0.2146, 0.7236, 0.1339, 0.75, 0.125, 0.7411, 0.125, 0.6579, 0.128, 0.6587, 0.1383, 0.6618, 0.2104, 0.6618, 0.3617, 0.6618, 0.375, 0.6579, 0.375, 0.7411, 0.2916, 0.7214, 0.2962, 0.7189, 0.299, 0.7161, 0.3, 0.7132, 0.299, 0.7104, 0.2962, 0.7076, 0.2916, 0.7051, 0.2854, 0.7028, 0.2778, 0.701, 0.2691, 0.6996, 0.2598, 0.6988, 0.25, 0.6985, 0.2402, 0.6988, 0.2309, 0.6996, 0.2222, 0.701, 0.2146, 0.7028, 0.2084, 0.7051, 0.2038, 0.7076, 0.201, 0.7104, 0.2, 0.7132, 0.201, 0.7161, 0.2038, 0.7189, 0.2854, 0.7236, 0.2916, 0.7214, 0.375, 0.7411, 0.3661, 0.75, 0.1339, 0.75, 0.2146, 0.7236, 0.2222, 0.7255, 0.2309, 0.7268, 0.2402, 0.7277, 0.25, 0.7279, 0.2598, 0.7277, 0.2691, 0.7268, 0.2778, 0.7255, 0.625, 0.008861, 0.625, 0.008861, 0.375, 0.2411, 0.375, 0.2411, 0.4646, 0.008861, 0.375, 0.2411, 0.375, 0.2411, 0.625, 0.008861, 0.625, 0.008861, 0.375, 0.9911, 0.625, 0.7589, 0.625, 0.7589, 0.375, 0.9911, 0.7916, 0.5286, 0.7854, 0.5264, 0.8661, 0.5, 0.875, 0.5089, 0.875, 0.5921, 0.8617, 0.5882, 0.6383, 0.5882, 0.625, 0.5921, 0.625, 0.5089, 0.7084, 0.5286, 0.7038, 0.5311, 0.701, 0.5339, 0.7, 0.5368, 0.701, 0.5396, 0.7038, 0.5424, 0.7084, 0.5449, 0.7146, 0.5472, 0.7222, 0.549, 0.7309, 0.5504, 0.7402, 0.5512, 0.75, 0.5515, 0.7598, 0.5512, 0.7691, 0.5504, 0.7778, 0.549, 0.7854, 0.5472, 0.7916, 0.5449, 0.7962, 0.5424, 0.799, 0.5396, 0.8, 0.5368, 0.799, 0.5339, 0.7962, 0.5311, 0.7146, 0.5264, 0.7084, 0.5286, 0.625, 0.5089, 0.6339, 0.5, 0.8661, 0.5, 0.7854, 0.5264, 0.7778, 0.5245, 0.7691, 0.5232, 0.7598, 0.5223, 0.75, 0.5221, 0.7402, 0.5223, 0.7309, 0.5232, 0.7222, 0.5245, 0.7778, 0.7255, 0.7854, 0.7236, 0.8661, 0.75, 0.6339, 0.75, 0.625, 0.7411, 0.7084, 0.7214, 0.7146, 0.7236, 0.7222, 0.7255, 0.7309, 0.7268, 0.7402, 0.7277, 0.75, 0.7279, 0.7598, 0.7277, 0.7691, 0.7268, 0.7038, 0.7189, 0.7084, 0.7214, 0.625, 0.7411, 0.625, 0.6579, 0.6383, 0.6618, 0.8617, 0.6618, 0.875, 0.6579, 0.875, 0.7411, 0.8661, 0.75, 0.7854, 0.7236, 0.7916, 0.7214, 0.7962, 0.7189, 0.799, 0.7161, 0.8, 0.7132, 0.799, 0.7104, 0.7962, 0.7076, 0.7916, 0.7051, 0.7854, 0.7028, 0.7778, 0.701, 0.7691, 0.6996, 0.7598, 0.6988, 0.75, 0.6985, 0.7402, 0.6988, 0.7309, 0.6996, 0.7222, 0.701, 0.7146, 0.7028, 0.7084, 0.7051, 0.7038, 0.7076, 0.701, 0.7104, 0.7, 0.7132, 0.701, 0.7161, 0.625, 0.5089, 0.375, 0.7411, 0.375, 0.7411, 0.625, 0.5089, 0.4646, 0.5089, 0.375, 0.7411, 0.375, 0.7411, 0.625, 0.5089, 0.625, 0.5089, 0.625, 0.5089, 0.375, 0.5089, 0.375, 0.4911, 0.625, 0.4911, 0.375, 0.0, 0.625, 0.0, 0.625, 0.008861, 0.375, 0.008861, 0.625, 0.7589, 0.375, 0.7589, 0.375, 0.7411, 0.625, 0.7411, 0.625, 0.2589, 0.375, 0.2589, 0.375, 0.2411, 0.625, 0.2411, 0.375, 0.4911, 0.625, 0.2589, 0.625, 0.2589, 0.375, 0.4911, 0.2084, 0.5286, 0.125, 0.5089, 0.1339, 0.5, 0.3661, 0.5, 0.375, 0.5089, 0.2916, 0.5286, 0.2854, 0.5264, 0.2778, 0.5245, 0.2691, 0.5232, 0.2598, 0.5223, 0.25, 0.5221, 0.2402, 0.5223, 0.2309, 0.5232, 0.2222, 0.5245, 0.2146, 0.5264, 0.2916, 0.7214, 0.375, 0.7411, 0.3661, 0.75, 0.1339, 0.75, 0.125, 0.7411, 0.2084, 0.7214, 0.2146, 0.7236, 0.2222, 0.7255, 0.2309, 0.7268, 0.2402, 0.7277, 0.25, 0.7279, 0.2598, 0.7277, 0.2691, 0.7268, 0.2778, 0.7255, 0.2854, 0.7236, 0.615, 0.7633, 0.875, 0.7411, 0.625, 0.008861, 0.615, 0.9867, 0.375, 0.9911, 0.625, 0.7589, 0.625, 0.7589, 0.375, 0.9911, 0.7916, 0.7214, 0.875, 0.7411, 0.8661, 0.75, 0.6339, 0.75, 0.625, 0.7411, 0.7084, 0.7214, 0.7146, 0.7236, 0.7222, 0.7255, 0.7309, 0.7268, 0.7402, 0.7277, 0.75, 0.7279, 0.7598, 0.7277, 0.7691, 0.7268, 0.7778, 0.7255, 0.7854, 0.7236, 0.7084, 0.5286, 0.625, 0.5089, 0.6339, 0.5, 0.8661, 0.5, 0.875, 0.5089, 0.7916, 0.5286, 0.7854, 0.5264, 0.7778, 0.5245, 0.7691, 0.5232, 0.7598, 0.5223, 0.75, 0.5221, 0.7402, 0.5223, 0.7309, 0.5232, 0.7222, 0.5245, 0.7146, 0.5264, 0.625, 0.5089, 0.625, 0.7411, 0.375, 0.7411, 0.0, 0.0, 0.625, 0.5089, 0.375, 0.5089, 0.375, 0.4911, 0.625, 0.4911, 0.375, 0.0, 0.625, 0.0, 0.625, 0.008861, 0.375, 0.008861, 0.625, 0.7589, 0.375, 0.7589, 0.375, 0.7411, 0.625, 0.7411, 0.625, 0.2589, 0.375, 0.2589, 0.375, 0.2411, 0.625, 0.2411, 0.375, 0.4911, 0.625, 0.2589, 0.625, 0.2589, 0.375, 0.4911, 1.0, 0.8636, 1.0, 0.6364, 0.9688, 0.6364, 0.9688, 0.8636, 0.9375, 0.6364, 0.9375, 0.8636, 0.9688, 0.8636, 0.9688, 0.6364, 0.9062, 0.6364, 0.9062, 0.8636, 0.9375, 0.8636, 0.9375, 0.6364, 0.875, 0.6364, 0.875, 0.8636, 0.9062, 0.8636, 0.9062, 0.6364, 0.8438, 0.6364, 0.8438, 0.8636, 0.875, 0.8636, 0.875, 0.6364, 0.8125, 0.6364, 0.8125, 0.8636, 0.8438, 0.8636, 0.8438, 0.6364, 0.7812, 0.6364, 0.7812, 0.8636, 0.8125, 0.8636, 0.8125, 0.6364, 0.7812, 0.6364, 0.75, 0.6364, 0.75, 0.8636, 0.7812, 0.8636, 0.7188, 0.6364, 0.7188, 0.8636, 0.75, 0.8636, 0.75, 0.6364, 0.6875, 0.6364, 0.6875, 0.8636, 0.7188, 0.8636, 0.7188, 0.6364, 0.6562, 0.6364, 0.6562, 0.8636, 0.6875, 0.8636, 0.6875, 0.6364, 0.625, 0.6364, 0.625, 0.8636, 0.6562, 0.8636, 0.6562, 0.6364, 0.5938, 0.6364, 0.5938, 0.8636, 0.625, 0.8636, 0.625, 0.6364, 0.5625, 0.6364, 0.5625, 0.8636, 0.5938, 0.8636, 0.5938, 0.6364, 0.5312, 0.6364, 0.5312, 0.8636, 0.5625, 0.8636, 0.5625, 0.6364, 0.5, 0.8636, 0.5312, 0.8636, 0.5312, 0.6364, 0.5, 0.6364, 0.4688, 0.8636, 0.5, 0.8636, 0.5, 0.6364, 0.4687, 0.6364, 0.4375, 0.8636, 0.4688, 0.8636, 0.4687, 0.6364, 0.4375, 0.6364, 0.4062, 0.8636, 0.4375, 0.8636, 0.4375, 0.6364, 0.4062, 0.6364, 0.375, 0.8636, 0.4062, 0.8636, 0.4062, 0.6364, 0.375, 0.6364, 0.3438, 0.8636, 0.375, 0.8636, 0.375, 0.6364, 0.3438, 0.6364, 0.3125, 0.8636, 0.3438, 0.8636, 0.3438, 0.6364, 0.3125, 0.6364, 0.2812, 0.8636, 0.3125, 0.8636, 0.3125, 0.6364, 0.2812, 0.6364, 0.25, 0.8636, 0.2812, 0.8636, 0.2812, 0.6364, 0.25, 0.6364, 0.2188, 0.8636, 0.25, 0.8636, 0.25, 0.6364, 0.2188, 0.6364, 0.1875, 0.8636, 0.2188, 0.8636, 0.2188, 0.6364, 0.1875, 0.6364, 0.1562, 0.8636, 0.1875, 0.8636, 0.1875, 0.6364, 0.1562, 0.6364, 0.125, 0.8636, 0.1562, 0.8636, 0.1562, 0.6364, 0.125, 0.6364, 0.09375, 0.8636, 0.125, 0.8636, 0.125, 0.6364, 0.09375, 0.6364, 0.0625, 0.8636, 0.09375, 0.8636, 0.09375, 0.6364, 0.0625, 0.6364, 0.03125, 0.8636, 0.0625, 0.8636, 0.0625, 0.6364, 0.03125, 0.6364, 0.03125, 0.8636, 0.03125, 0.6364, 0.0, 0.6364, 0.0, 0.8636, 1.0, 0.8636, 1.0, 0.6364, 0.9688, 0.6364, 0.9688, 0.8636, 0.9375, 0.6364, 0.9375, 0.8636, 0.9688, 0.8636, 0.9688, 0.6364, 0.9062, 0.6364, 0.9062, 0.8636, 0.9375, 0.8636, 0.9375, 0.6364, 0.875, 0.6364, 0.875, 0.8636, 0.9062, 0.8636, 0.9062, 0.6364, 0.8438, 0.6364, 0.8438, 0.8636, 0.875, 0.8636, 0.875, 0.6364, 0.8125, 0.6364, 0.8125, 0.8636, 0.8438, 0.8636, 0.8438, 0.6364, 0.804, 0.6364, 0.7812, 0.6364, 0.7812, 0.8636, 0.8125, 0.8636, 0.75, 0.6364, 0.75, 0.8636, 0.7812, 0.8636, 0.7812, 0.6364, 0.7188, 0.6364, 0.7188, 0.8636, 0.75, 0.8636, 0.75, 0.6364, 0.6875, 0.6364, 0.6875, 0.8636, 0.7188, 0.8636, 0.7188, 0.6364, 0.6833, 0.6364, 0.6562, 0.6364, 0.6562, 0.8636, 0.6875, 0.8636, 0.625, 0.6364, 0.625, 0.8636, 0.6562, 0.8636, 0.6562, 0.6364, 0.5938, 0.6364, 0.5938, 0.8636, 0.625, 0.8636, 0.625, 0.6364, 0.5625, 0.6364, 0.5625, 0.8636, 0.5938, 0.8636, 0.5938, 0.6364, 0.5312, 0.6364, 0.5312, 0.8636, 0.5625, 0.8636, 0.5625, 0.6364, 0.5, 0.8636, 0.5312, 0.8636, 0.5312, 0.6364, 0.5, 0.6364, 0.4688, 0.8636, 0.5, 0.8636, 0.5, 0.6364, 0.4688, 0.6364, 0.4375, 0.8636, 0.4688, 0.8636, 0.4688, 0.6364, 0.4375, 0.6364, 0.4062, 0.8636, 0.4375, 0.8636, 0.4375, 0.6364, 0.4062, 0.6364, 0.375, 0.8636, 0.4062, 0.8636, 0.4062, 0.6364, 0.375, 0.6364, 0.3438, 0.8636, 0.375, 0.8636, 0.375, 0.6364, 0.3438, 0.6364, 0.3125, 0.8636, 0.3438, 0.8636, 0.3438, 0.6364, 0.3125, 0.6364, 0.2812, 0.8636, 0.3125, 0.8636, 0.3125, 0.6364, 0.2812, 0.6364, 0.25, 0.6364, 0.25, 0.8636, 0.2812, 0.8636, 0.2812, 0.6364, 0.2188, 0.6364, 0.2188, 0.8636, 0.25, 0.8636, 0.25, 0.6364, 0.1875, 0.8636, 0.2188, 0.8636, 0.2188, 0.6364, 0.1875, 0.6364, 0.1562, 0.8636, 0.1875, 0.8636, 0.1875, 0.6364, 0.1562, 0.6364, 0.125, 0.8636, 0.1562, 0.8636, 0.1562, 0.6364, 0.125, 0.6364, 0.09375, 0.8636, 0.125, 0.8636, 0.125, 0.6364, 0.09375, 0.6364, 0.0625, 0.8636, 0.09375, 0.8636, 0.09375, 0.6364, 0.0625, 0.6364, 0.03125, 0.8636, 0.0625, 0.8636, 0.0625, 0.6364, 0.03125, 0.6364, 0.03125, 0.8636, 0.03125, 0.6364, 0.0, 0.6364, 0.0, 0.8636, 1.0, 0.8636, 1.0, 0.6364, 0.9688, 0.6364, 0.9688, 0.8636, 0.9375, 0.6364, 0.9375, 0.8636, 0.9688, 0.8636, 0.9688, 0.6364, 0.9062, 0.6364, 0.9062, 0.8636, 0.9375, 0.8636, 0.9375, 0.6364, 0.875, 0.6364, 0.875, 0.8636, 0.9062, 0.8636, 0.9062, 0.6364, 0.8438, 0.6364, 0.8438, 0.8636, 0.875, 0.8636, 0.875, 0.6364, 0.8125, 0.6364, 0.8125, 0.8636, 0.8438, 0.8636, 0.8438, 0.6364, 0.7812, 0.6364, 0.7812, 0.8636, 0.8125, 0.8636, 0.8125, 0.6364, 0.7812, 0.6364, 0.75, 0.6364, 0.75, 0.8636, 0.7812, 0.8636, 0.7188, 0.6364, 0.7188, 0.8636, 0.75, 0.8636, 0.75, 0.6364, 0.6875, 0.6364, 0.6875, 0.8636, 0.7188, 0.8636, 0.7188, 0.6364, 0.6562, 0.6364, 0.6562, 0.8636, 0.6875, 0.8636, 0.6875, 0.6364, 0.625, 0.6364, 0.625, 0.8636, 0.6562, 0.8636, 0.6562, 0.6364, 0.5938, 0.6364, 0.5938, 0.8636, 0.625, 0.8636, 0.625, 0.6364, 0.5625, 0.6364, 0.5625, 0.8636, 0.5938, 0.8636, 0.5938, 0.6364, 0.5312, 0.6364, 0.5312, 0.8636, 0.5625, 0.8636, 0.5625, 0.6364, 0.5, 0.8636, 0.5312, 0.8636, 0.5312, 0.6364, 0.5, 0.6364, 0.4688, 0.8636, 0.5, 0.8636, 0.5, 0.6364, 0.4688, 0.6364, 0.4375, 0.8636, 0.4688, 0.8636, 0.4688, 0.6364, 0.4375, 0.6364, 0.4062, 0.8636, 0.4375, 0.8636, 0.4375, 0.6364, 0.4063, 0.6364, 0.375, 0.8636, 0.4062, 0.8636, 0.4063, 0.6364, 0.375, 0.6364, 0.3438, 0.8636, 0.375, 0.8636, 0.375, 0.6364, 0.3438, 0.6364, 0.3125, 0.8636, 0.3438, 0.8636, 0.3438, 0.6364, 0.3125, 0.6364, 0.304, 0.6364, 0.2812, 0.6364, 0.2812, 0.8636, 0.3125, 0.8636, 0.25, 0.8636, 0.2812, 0.8636, 0.2812, 0.6364, 0.25, 0.6364, 0.2188, 0.8636, 0.25, 0.8636, 0.25, 0.6364, 0.2188, 0.6364, 0.1875, 0.8636, 0.2188, 0.8636, 0.2188, 0.6364, 0.1875, 0.6364, 0.1833, 0.6364, 0.1562, 0.6364, 0.1562, 0.8636, 0.1875, 0.8636, 0.125, 0.8636, 0.1562, 0.8636, 0.1562, 0.6364, 0.125, 0.6364, 0.09375, 0.8636, 0.125, 0.8636, 0.125, 0.6364, 0.09375, 0.6364, 0.0625, 0.8636, 0.09375, 0.8636, 0.09375, 0.6364, 0.0625, 0.6364, 0.03125, 0.8636, 0.0625, 0.8636, 0.0625, 0.6364, 0.03125, 0.6364, 0.03125, 0.8636, 0.03125, 0.6364, 0.0, 0.6364, 0.0, 0.8636, 1.0, 0.8636, 1.0, 0.6364, 0.9688, 0.6364, 0.9688, 0.8636, 0.9375, 0.6364, 0.9375, 0.8636, 0.9688, 0.8636, 0.9688, 0.6364, 0.9062, 0.6364, 0.9062, 0.8636, 0.9375, 0.8636, 0.9375, 0.6364, 0.875, 0.6364, 0.875, 0.8636, 0.9062, 0.8636, 0.9062, 0.6364, 0.8438, 0.6364, 0.8438, 0.8636, 0.875, 0.8636, 0.875, 0.6364, 0.8125, 0.6364, 0.8125, 0.8636, 0.8438, 0.8636, 0.8438, 0.6364, 0.7812, 0.6364, 0.7812, 0.8636, 0.8125, 0.8636, 0.8125, 0.6364, 0.75, 0.6364, 0.75, 0.8636, 0.7812, 0.8636, 0.7812, 0.6364, 0.7188, 0.6364, 0.7188, 0.8636, 0.75, 0.8636, 0.75, 0.6364, 0.6875, 0.6364, 0.6875, 0.8636, 0.7188, 0.8636, 0.7188, 0.6364, 0.6562, 0.6364, 0.6562, 0.8636, 0.6875, 0.8636, 0.6875, 0.6364, 0.625, 0.6364, 0.625, 0.8636, 0.6562, 0.8636, 0.6562, 0.6364, 0.5938, 0.6364, 0.5938, 0.8636, 0.625, 0.8636, 0.625, 0.6364, 0.5625, 0.6364, 0.5625, 0.8636, 0.5938, 0.8636, 0.5938, 0.6364, 0.5312, 0.6364, 0.5312, 0.8636, 0.5625, 0.8636, 0.5625, 0.6364, 0.5, 0.8636, 0.5312, 0.8636, 0.5312, 0.6364, 0.5, 0.6364, 0.4688, 0.8636, 0.5, 0.8636, 0.5, 0.6364, 0.4688, 0.6364, 0.4375, 0.8636, 0.4688, 0.8636, 0.4688, 0.6364, 0.4375, 0.6364, 0.4062, 0.8636, 0.4375, 0.8636, 0.4375, 0.6364, 0.4062, 0.6364, 0.375, 0.8636, 0.4062, 0.8636, 0.4062, 0.6364, 0.375, 0.6364, 0.3438, 0.8636, 0.375, 0.8636, 0.375, 0.6364, 0.3438, 0.6364, 0.3125, 0.8636, 0.3438, 0.8636, 0.3438, 0.6364, 0.3125, 0.6364, 0.2812, 0.8636, 0.3125, 0.8636, 0.3125, 0.6364, 0.2812, 0.6364, 0.25, 0.6364, 0.25, 0.8636, 0.2812, 0.8636, 0.2812, 0.6364, 0.2188, 0.6364, 0.2188, 0.8636, 0.25, 0.8636, 0.25, 0.6364, 0.1875, 0.8636, 0.2188, 0.8636, 0.2188, 0.6364, 0.1875, 0.6364, 0.1562, 0.8636, 0.1875, 0.8636, 0.1875, 0.6364, 0.1562, 0.6364, 0.125, 0.8636, 0.1562, 0.8636, 0.1562, 0.6364, 0.125, 0.6364, 0.09375, 0.8636, 0.125, 0.8636, 0.125, 0.6364, 0.09375, 0.6364, 0.0625, 0.8636, 0.09375, 0.8636, 0.09375, 0.6364, 0.0625, 0.6364, 0.03125, 0.8636, 0.0625, 0.8636, 0.0625, 0.6364, 0.03125, 0.6364, 0.03125, 0.8636, 0.03125, 0.6364, 0.0, 0.6364, 0.0, 0.8636, 0.9688, 0.8636, 1.0, 0.8636, 1.0, 0.6364, 0.9688, 0.6364, 0.9375, 0.8636, 0.9688, 0.8636, 0.9688, 0.6364, 0.9375, 0.6364, 0.9062, 0.8636, 0.9375, 0.8636, 0.9375, 0.6364, 0.9062, 0.6364, 0.875, 0.8636, 0.9062, 0.8636, 0.9062, 0.6364, 0.875, 0.6364, 0.8438, 0.8636, 0.875, 0.8636, 0.875, 0.6364, 0.8437, 0.6364, 0.8125, 0.8636, 0.8438, 0.8636, 0.8437, 0.6364, 0.8125, 0.6364, 0.7812, 0.8636, 0.8125, 0.8636, 0.8125, 0.6364, 0.7812, 0.6364, 0.7812, 0.6364, 0.75, 0.6364, 0.75, 0.8636, 0.7812, 0.8636, 0.7188, 0.6364, 0.7188, 0.8636, 0.75, 0.8636, 0.75, 0.6364, 0.6875, 0.8636, 0.7188, 0.8636, 0.7188, 0.6364, 0.6875, 0.6364, 0.6562, 0.8636, 0.6875, 0.8636, 0.6875, 0.6364, 0.6562, 0.6364, 0.625, 0.8636, 0.6562, 0.8636, 0.6562, 0.6364, 0.625, 0.6364, 0.5938, 0.8636, 0.625, 0.8636, 0.625, 0.6364, 0.5938, 0.6364, 0.5625, 0.8636, 0.5938, 0.8636, 0.5938, 0.6364, 0.5625, 0.6364, 0.5312, 0.8636, 0.5625, 0.8636, 0.5625, 0.6364, 0.5312, 0.6364, 0.5, 0.6364, 0.5, 0.8636, 0.5312, 0.8636, 0.5312, 0.6364, 0.4688, 0.6364, 0.4688, 0.8636, 0.5, 0.8636, 0.5, 0.6364, 0.4375, 0.6364, 0.4375, 0.8636, 0.4688, 0.8636, 0.4688, 0.6364, 0.4062, 0.6364, 0.4062, 0.8636, 0.4375, 0.8636, 0.4375, 0.6364, 0.375, 0.6364, 0.375, 0.8636, 0.4062, 0.8636, 0.4062, 0.6364, 0.3438, 0.6364, 0.3438, 0.8636, 0.375, 0.8636, 0.375, 0.6364, 0.3125, 0.6364, 0.3125, 0.8636, 0.3438, 0.8636, 0.3438, 0.6364, 0.2812, 0.6364, 0.2812, 0.8636, 0.3125, 0.8636, 0.3125, 0.6364, 0.25, 0.6364, 0.25, 0.8636, 0.2812, 0.8636, 0.2812, 0.6364, 0.2188, 0.6364, 0.2188, 0.8636, 0.25, 0.8636, 0.25, 0.6364, 0.1875, 0.6364, 0.1875, 0.8636, 0.2188, 0.8636, 0.2188, 0.6364, 0.1562, 0.6364, 0.1562, 0.8636, 0.1875, 0.8636, 0.1875, 0.6364, 0.125, 0.6364, 0.125, 0.8636, 0.1562, 0.8636, 0.1562, 0.6364, 0.09375, 0.6364, 0.09375, 0.8636, 0.125, 0.8636, 0.125, 0.6364, 0.0625, 0.6364, 0.0625, 0.8636, 0.09375, 0.8636, 0.09375, 0.6364, 0.03125, 0.6364, 0.03125, 0.8636, 0.0625, 0.8636, 0.0625, 0.6364, 0.0, 0.8636, 0.03125, 0.8636, 0.03125, 0.6364, 0.0, 0.6364, 0.9688, 0.8636, 1.0, 0.8636, 1.0, 0.6364, 0.9688, 0.6364, 0.9375, 0.8636, 0.9688, 0.8636, 0.9688, 0.6364, 0.9375, 0.6364, 0.9062, 0.8636, 0.9375, 0.8636, 0.9375, 0.6364, 0.9062, 0.6364, 0.875, 0.8636, 0.9062, 0.8636, 0.9062, 0.6364, 0.875, 0.6364, 0.8438, 0.8636, 0.875, 0.8636, 0.875, 0.6364, 0.8438, 0.6364, 0.8125, 0.8636, 0.8438, 0.8636, 0.8438, 0.6364, 0.8125, 0.6364, 0.7812, 0.8636, 0.8125, 0.8636, 0.8125, 0.6364, 0.7812, 0.6364, 0.7812, 0.6364, 0.75, 0.6364, 0.75, 0.8636, 0.7812, 0.8636, 0.7188, 0.6364, 0.7188, 0.8636, 0.75, 0.8636, 0.75, 0.6364, 0.6875, 0.8636, 0.7188, 0.8636, 0.7188, 0.6364, 0.6875, 0.6364, 0.6562, 0.8636, 0.6875, 0.8636, 0.6875, 0.6364, 0.6562, 0.6364, 0.625, 0.8636, 0.6562, 0.8636, 0.6562, 0.6364, 0.625, 0.6364, 0.5938, 0.8636, 0.625, 0.8636, 0.625, 0.6364, 0.5938, 0.6364, 0.5625, 0.8636, 0.5938, 0.8636, 0.5938, 0.6364, 0.5625, 0.6364, 0.5312, 0.8636, 0.5625, 0.8636, 0.5625, 0.6364, 0.5312, 0.6364, 0.5, 0.6364, 0.5, 0.8636, 0.5312, 0.8636, 0.5312, 0.6364, 0.4688, 0.6364, 0.4688, 0.8636, 0.5, 0.8636, 0.5, 0.6364, 0.4375, 0.6364, 0.4375, 0.8636, 0.4688, 0.8636, 0.4688, 0.6364, 0.4062, 0.6364, 0.4062, 0.8636, 0.4375, 0.8636, 0.4375, 0.6364, 0.375, 0.6364, 0.375, 0.8636, 0.4062, 0.8636, 0.4062, 0.6364, 0.3438, 0.6364, 0.3438, 0.8636, 0.375, 0.8636, 0.375, 0.6364, 0.3125, 0.6364, 0.3125, 0.8636, 0.3438, 0.8636, 0.3438, 0.6364, 0.2812, 0.6364, 0.2812, 0.8636, 0.3125, 0.8636, 0.3125, 0.6364, 0.51, 0.625, 0.5099, 0.1277, 0.5098, 0.1348, 0.2188, 0.8636, 0.51, 0.625, 0.2812, 0.8636, 0.51, 0.125, 0.5099, 0.1277, 0.1875, 0.6364, 0.1875, 0.8636, 0.2188, 0.8636, 0.2188, 0.6364, 0.1562, 0.6364, 0.1562, 0.8636, 0.1875, 0.8636, 0.1875, 0.6364, 0.125, 0.6364, 0.125, 0.8636, 0.1562, 0.8636, 0.1562, 0.6364, 0.09375, 0.6364, 0.09375, 0.8636, 0.125, 0.8636, 0.125, 0.6364, 0.0625, 0.6364, 0.0625, 0.8636, 0.09375, 0.8636, 0.09375, 0.6364, 0.03125, 0.6364, 0.03125, 0.8636, 0.0625, 0.8636, 0.0625, 0.6364, 0.0, 0.8636, 0.03125, 0.8636, 0.03125, 0.6364, 0.0, 0.6364, 0.9688, 0.8636, 1.0, 0.8636, 1.0, 0.6364, 0.9688, 0.6364, 0.9375, 0.8636, 0.9688, 0.8636, 0.9688, 0.6364, 0.9375, 0.6364, 0.9062, 0.8636, 0.9375, 0.8636, 0.9375, 0.6364, 0.9062, 0.6364, 0.875, 0.8636, 0.9062, 0.8636, 0.9062, 0.6364, 0.875, 0.6364, 0.8438, 0.8636, 0.875, 0.8636, 0.875, 0.6364, 0.8438, 0.6364, 0.8125, 0.8636, 0.8438, 0.8636, 0.8438, 0.6364, 0.8125, 0.6364, 0.7812, 0.8636, 0.8125, 0.8636, 0.8125, 0.6364, 0.7812, 0.6364, 0.75, 0.8636, 0.7812, 0.8636, 0.7812, 0.6364, 0.75, 0.6364, 0.7188, 0.8636, 0.75, 0.8636, 0.75, 0.6364, 0.7188, 0.6364, 0.6875, 0.8636, 0.7188, 0.8636, 0.7188, 0.6364, 0.6875, 0.6364, 0.6562, 0.8636, 0.6875, 0.8636, 0.6875, 0.6364, 0.6562, 0.6364, 0.625, 0.8636, 0.6562, 0.8636, 0.6562, 0.6364, 0.625, 0.6364, 0.5938, 0.8636, 0.625, 0.8636, 0.625, 0.6364, 0.5938, 0.6364, 0.5625, 0.8636, 0.5938, 0.8636, 0.5938, 0.6364, 0.5625, 0.6364, 0.5312, 0.8636, 0.5625, 0.8636, 0.5625, 0.6364, 0.5312, 0.6364, 0.5, 0.6364, 0.5, 0.8636, 0.5312, 0.8636, 0.5312, 0.6364, 0.4688, 0.6364, 0.4688, 0.8636, 0.5, 0.8636, 0.5, 0.6364, 0.4375, 0.6364, 0.4375, 0.8636, 0.4688, 0.8636, 0.4688, 0.6364, 0.4063, 0.6364, 0.4062, 0.8636, 0.4375, 0.8636, 0.4375, 0.6364, 0.375, 0.6364, 0.375, 0.8636, 0.4062, 0.8636, 0.4063, 0.6364, 0.3438, 0.6364, 0.3438, 0.8636, 0.375, 0.8636, 0.375, 0.6364, 0.3125, 0.6364, 0.3125, 0.8636, 0.3438, 0.8636, 0.3438, 0.6364, 0.2812, 0.6364, 0.2812, 0.8636, 0.3125, 0.8636, 0.3125, 0.6364, 0.25, 0.6364, 0.25, 0.8636, 0.2812, 0.8636, 0.2812, 0.6364, 0.2188, 0.6364, 0.2188, 0.8636, 0.25, 0.8636, 0.25, 0.6364, 0.1875, 0.6364, 0.1875, 0.8636, 0.2188, 0.8636, 0.2188, 0.6364, 0.1562, 0.6364, 0.1562, 0.8636, 0.1875, 0.8636, 0.1875, 0.6364, 0.125, 0.6364, 0.125, 0.8636, 0.1562, 0.8636, 0.1562, 0.6364, 0.09375, 0.6364, 0.09375, 0.8636, 0.125, 0.8636, 0.125, 0.6364, 0.0625, 0.6364, 0.0625, 0.8636, 0.09375, 0.8636, 0.09375, 0.6364, 0.03125, 0.6364, 0.03125, 0.8636, 0.0625, 0.8636, 0.0625, 0.6364, 0.0, 0.8636, 0.03125, 0.8636, 0.03125, 0.6364, 0.0, 0.6364, 1.0, 0.9516, 1.0, 0.9062, 0.9688, 0.9062, 0.9688, 0.9516, 0.9688, 0.9516, 0.9688, 0.9062, 0.9375, 0.9062, 0.9375, 0.9516, 0.9375, 0.9516, 0.9375, 0.9062, 0.9062, 0.9062, 0.9062, 0.9516, 0.9062, 0.9516, 0.9062, 0.9062, 0.875, 0.9062, 0.875, 0.9516, 0.875, 0.9062, 0.8438, 0.9062, 0.8438, 0.9516, 0.875, 0.9516, 0.8438, 0.9062, 0.8125, 0.9062, 0.8125, 0.9516, 0.8438, 0.9516, 0.8125, 0.9062, 0.7812, 0.9062, 0.7812, 0.9516, 0.8125, 0.9516, 0.7812, 0.9062, 0.75, 0.9062, 0.75, 0.9516, 0.7812, 0.9516, 0.75, 0.9062, 0.7188, 0.9062, 0.7188, 0.9516, 0.75, 0.9516, 0.7188, 0.9062, 0.6875, 0.9062, 0.6875, 0.9516, 0.7188, 0.9516, 0.6875, 0.9062, 0.6562, 0.9062, 0.6562, 0.9516, 0.6875, 0.9516, 0.6562, 0.9062, 0.625, 0.9062, 0.625, 0.9516, 0.6562, 0.9516, 0.625, 0.9062, 0.5938, 0.9062, 0.5938, 0.9516, 0.625, 0.9516, 0.5938, 0.9062, 0.5625, 0.9062, 0.5625, 0.9516, 0.5938, 0.9516, 0.5625, 0.9062, 0.5312, 0.9062, 0.5312, 0.9516, 0.5625, 0.9516, 0.5312, 0.9062, 0.5, 0.9062, 0.5, 0.9516, 0.5312, 0.9516, 0.5, 0.9062, 0.4688, 0.9062, 0.4688, 0.9516, 0.5, 0.9516, 0.4688, 0.9062, 0.4375, 0.9062, 0.4375, 0.9516, 0.4688, 0.9516, 0.4375, 0.9062, 0.4062, 0.9062, 0.4062, 0.9516, 0.4375, 0.9516, 0.4062, 0.9062, 0.375, 0.9062, 0.375, 0.9516, 0.4062, 0.9516, 0.375, 0.9516, 0.375, 0.9062, 0.3438, 0.9062, 0.3438, 0.9516, 0.3438, 0.9516, 0.3438, 0.9062, 0.3125, 0.9062, 0.3125, 0.9516, 0.3125, 0.9516, 0.3125, 0.9062, 0.2812, 0.9062, 0.2812, 0.9516, 0.2812, 0.9516, 0.2812, 0.9062, 0.25, 0.9062, 0.25, 0.9516, 0.25, 0.9516, 0.25, 0.9062, 0.2188, 0.9062, 0.2188, 0.9516, 0.2188, 0.9516, 0.2188, 0.9062, 0.1875, 0.9062, 0.1875, 0.9516, 0.1875, 0.9516, 0.1875, 0.9062, 0.1562, 0.9062, 0.1562, 0.9516, 0.1562, 0.9516, 0.1562, 0.9062, 0.125, 0.9062, 0.125, 0.9516, 0.125, 0.9516, 0.125, 0.9062, 0.09375, 0.9062, 0.09375, 0.9516, 0.09375, 0.9516, 0.09375, 0.9062, 0.0625, 0.9062, 0.0625, 0.9516, 0.0625, 0.9516, 0.0625, 0.9062, 0.03125, 0.9062, 0.03125, 0.9516, 0.0, 0.9062, 0.0, 0.9516, 0.03125, 0.9516, 0.03125, 0.9062, 1.0, 0.9516, 1.0, 0.9062, 0.9688, 0.9062, 0.9688, 0.9516, 0.9688, 0.9516, 0.9688, 0.9062, 0.9375, 0.9062, 0.9375, 0.9516, 0.9375, 0.9516, 0.9375, 0.9062, 0.9062, 0.9062, 0.9062, 0.9516, 0.9062, 0.9516, 0.9062, 0.9062, 0.875, 0.9062, 0.875, 0.9516, 0.875, 0.9062, 0.8438, 0.9062, 0.8438, 0.9516, 0.875, 0.9516, 0.8438, 0.9062, 0.8125, 0.9062, 0.8125, 0.9516, 0.8438, 0.9516, 0.8125, 0.9062, 0.7812, 0.9062, 0.7812, 0.9516, 0.8125, 0.9516, 0.7812, 0.9062, 0.75, 0.9062, 0.75, 0.9516, 0.7812, 0.9516, 0.75, 0.9062, 0.7188, 0.9062, 0.7188, 0.9516, 0.75, 0.9516, 0.7188, 0.9062, 0.6875, 0.9062, 0.6875, 0.9516, 0.7188, 0.9516, 0.6875, 0.9062, 0.6562, 0.9062, 0.6562, 0.9516, 0.6875, 0.9516, 0.6562, 0.9062, 0.625, 0.9062, 0.625, 0.9516, 0.6562, 0.9516, 0.625, 0.9062, 0.5938, 0.9062, 0.5938, 0.9516, 0.625, 0.9516, 0.5938, 0.9062, 0.5625, 0.9062, 0.5625, 0.9516, 0.5938, 0.9516, 0.5625, 0.9062, 0.5312, 0.9062, 0.5312, 0.9516, 0.5625, 0.9516, 0.5312, 0.9062, 0.5, 0.9062, 0.5, 0.9516, 0.5312, 0.9516, 0.5, 0.9062, 0.4688, 0.9062, 0.4688, 0.9516, 0.5, 0.9516, 0.4688, 0.9062, 0.4375, 0.9062, 0.4375, 0.9516, 0.4688, 0.9516, 0.4375, 0.9062, 0.4062, 0.9062, 0.4062, 0.9516, 0.4375, 0.9516, 0.4062, 0.9062, 0.375, 0.9062, 0.375, 0.9516, 0.4062, 0.9516, 0.375, 0.9516, 0.375, 0.9062, 0.3438, 0.9062, 0.3438, 0.9516, 0.3438, 0.9516, 0.3438, 0.9062, 0.3125, 0.9062, 0.3125, 0.9516, 0.3125, 0.9516, 0.3125, 0.9062, 0.2812, 0.9062, 0.2812, 0.9516, 0.2812, 0.9516, 0.2812, 0.9062, 0.25, 0.9062, 0.25, 0.9516, 0.25, 0.9516, 0.25, 0.9062, 0.2188, 0.9062, 0.2188, 0.9516, 0.2188, 0.9516, 0.2188, 0.9062, 0.1875, 0.9062, 0.1875, 0.9516, 0.1875, 0.9516, 0.1875, 0.9062, 0.1562, 0.9062, 0.1562, 0.9516, 0.1562, 0.9516, 0.1562, 0.9062, 0.125, 0.9062, 0.125, 0.9516, 0.125, 0.9516, 0.125, 0.9062, 0.09375, 0.9062, 0.09375, 0.9516, 0.09375, 0.9516, 0.09375, 0.9062, 0.0625, 0.9062, 0.0625, 0.9516, 0.0625, 0.9516, 0.0625, 0.9062, 0.03125, 0.9062, 0.03125, 0.9516, 0.03125, 0.9516, 0.03125, 0.9062, 0.0, 0.9062, 0.0, 0.9516, 1.0, 0.5859, 1.0, 0.5405, 0.9688, 0.5405, 0.9688, 0.5859, 0.9688, 0.5859, 0.9688, 0.5405, 0.9375, 0.5405, 0.9375, 0.5859, 0.9375, 0.5859, 0.9375, 0.5405, 0.9063, 0.5405, 0.9062, 0.5859, 0.9062, 0.5859, 0.9063, 0.5405, 0.875, 0.5405, 0.875, 0.5859, 0.875, 0.5405, 0.8438, 0.5405, 0.8438, 0.5859, 0.875, 0.5859, 0.8438, 0.5405, 0.8125, 0.5405, 0.8125, 0.5859, 0.8438, 0.5859, 0.8125, 0.5405, 0.7813, 0.5405, 0.7812, 0.5859, 0.8125, 0.5859, 0.7813, 0.5405, 0.75, 0.5405, 0.75, 0.5859, 0.7812, 0.5859, 0.75, 0.5405, 0.7188, 0.5405, 0.7188, 0.5859, 0.75, 0.5859, 0.7188, 0.5405, 0.6875, 0.5405, 0.6875, 0.5859, 0.7188, 0.5859, 0.6875, 0.5405, 0.6562, 0.5405, 0.6562, 0.5859, 0.6875, 0.5859, 0.6562, 0.5405, 0.625, 0.5405, 0.625, 0.5859, 0.6562, 0.5859, 0.625, 0.5405, 0.5938, 0.5405, 0.5938, 0.5859, 0.625, 0.5859, 0.5938, 0.5405, 0.5625, 0.5405, 0.5625, 0.5859, 0.5938, 0.5859, 0.5625, 0.5405, 0.5312, 0.5405, 0.5312, 0.5859, 0.5625, 0.5859, 0.5312, 0.5405, 0.5, 0.5405, 0.5, 0.5859, 0.5312, 0.5859, 0.5, 0.5405, 0.4688, 0.5405, 0.4688, 0.5859, 0.5, 0.5859, 0.4688, 0.5405, 0.4375, 0.5405, 0.4375, 0.5859, 0.4688, 0.5859, 0.4375, 0.5405, 0.4062, 0.5405, 0.4062, 0.5859, 0.4375, 0.5859, 0.4062, 0.5405, 0.375, 0.5405, 0.375, 0.5859, 0.4062, 0.5859, 0.375, 0.5859, 0.375, 0.5405, 0.3438, 0.5405, 0.3437, 0.5859, 0.3437, 0.5859, 0.3438, 0.5405, 0.3125, 0.5405, 0.3125, 0.5859, 0.3125, 0.5859, 0.3125, 0.5405, 0.2813, 0.5405, 0.2812, 0.5859, 0.2812, 0.5859, 0.2813, 0.5405, 0.25, 0.5405, 0.25, 0.5859, 0.25, 0.5859, 0.25, 0.5405, 0.2188, 0.5405, 0.2188, 0.5859, 0.2188, 0.5859, 0.2188, 0.5405, 0.1875, 0.5405, 0.1875, 0.5859, 0.1875, 0.5859, 0.1875, 0.5405, 0.1562, 0.5405, 0.1562, 0.5859, 0.1562, 0.5859, 0.1562, 0.5405, 0.125, 0.5405, 0.125, 0.5859, 0.125, 0.5859, 0.125, 0.5405, 0.09375, 0.5405, 0.09375, 0.5859, 0.09375, 0.5859, 0.09375, 0.5405, 0.0625, 0.5405, 0.0625, 0.5859, 0.0625, 0.5859, 0.0625, 0.5405, 0.03125, 0.5405, 0.03125, 0.5859, 0.03125, 0.5859, 0.03125, 0.5405, 0.0, 0.5405, 0.0, 0.5859, 1.0, 0.5859, 1.0, 0.5405, 0.9688, 0.5405, 0.9688, 0.5859, 0.9688, 0.5859, 0.9688, 0.5405, 0.9375, 0.5405, 0.9375, 0.5859, 0.9375, 0.5859, 0.9375, 0.5405, 0.9062, 0.5405, 0.9062, 0.5859, 0.9062, 0.5859, 0.9062, 0.5405, 0.875, 0.5405, 0.875, 0.5859, 0.875, 0.5405, 0.8438, 0.5405, 0.8438, 0.5859, 0.875, 0.5859, 0.8438, 0.5405, 0.8125, 0.5405, 0.8125, 0.5859, 0.8438, 0.5859, 0.8125, 0.5405, 0.7812, 0.5405, 0.7812, 0.5859, 0.8125, 0.5859, 0.7812, 0.5405, 0.75, 0.5405, 0.75, 0.5859, 0.7812, 0.5859, 0.75, 0.5405, 0.7188, 0.5405, 0.7188, 0.5859, 0.75, 0.5859, 0.7188, 0.5405, 0.6875, 0.5405, 0.6875, 0.5859, 0.7188, 0.5859, 0.6875, 0.5405, 0.6563, 0.5405, 0.6562, 0.5859, 0.6875, 0.5859, 0.6563, 0.5405, 0.625, 0.5405, 0.625, 0.5859, 0.6562, 0.5859, 0.625, 0.5405, 0.5938, 0.5405, 0.5938, 0.5859, 0.625, 0.5859, 0.5938, 0.5405, 0.5625, 0.5405, 0.5625, 0.5859, 0.5938, 0.5859, 0.5625, 0.5405, 0.5312, 0.5405, 0.5312, 0.5859, 0.5625, 0.5859, 0.5312, 0.5405, 0.5, 0.5405, 0.5, 0.5859, 0.5312, 0.5859, 0.5, 0.5405, 0.4688, 0.5405, 0.4688, 0.5859, 0.5, 0.5859, 0.4688, 0.5405, 0.4375, 0.5405, 0.4375, 0.5859, 0.4688, 0.5859, 0.4375, 0.5405, 0.4063, 0.5405, 0.4062, 0.5859, 0.4375, 0.5859, 0.4063, 0.5405, 0.375, 0.5405, 0.375, 0.5859, 0.4062, 0.5859, 0.375, 0.5859, 0.375, 0.5405, 0.3438, 0.5405, 0.3437, 0.5859, 0.3437, 0.5859, 0.3438, 0.5405, 0.3125, 0.5405, 0.3125, 0.5859, 0.3125, 0.5859, 0.3125, 0.5405, 0.2813, 0.5405, 0.2812, 0.5859, 0.2812, 0.5859, 0.2813, 0.5405, 0.25, 0.5405, 0.25, 0.5859, 0.25, 0.5859, 0.25, 0.5405, 0.2188, 0.5405, 0.2188, 0.5859, 0.2188, 0.5859, 0.2188, 0.5405, 0.1875, 0.5405, 0.1875, 0.5859, 0.1875, 0.5859, 0.1875, 0.5405, 0.1562, 0.5405, 0.1562, 0.5859, 0.1562, 0.5859, 0.1562, 0.5405, 0.125, 0.5405, 0.125, 0.5859, 0.125, 0.5859, 0.125, 0.5405, 0.09375, 0.5405, 0.09375, 0.5859, 0.09375, 0.5859, 0.09375, 0.5405, 0.0625, 0.5405, 0.0625, 0.5859, 0.0625, 0.5859, 0.0625, 0.5405, 0.03125, 0.5405, 0.03125, 0.5859, 0.03125, 0.5859, 0.03125, 0.5405, 0.0, 0.5405, 0.0, 0.5859, 0.375, 0.5089, 0.625, 0.5089, 0.615, 0.2633, 0.615, 0.7633, 0.375, 0.008861, 0.625, 0.008861, 0.625, 0.008861, 0.375, 0.2411, 0.615, 0.9867, 0.5625, 0.5405, 0.5938, 0.5405, 0.625, 0.5405, 0.6562, 0.5405, 0.615, 0.0133, 0.615, 0.0, 0.375, 0.2411, 0.2084, 0.5286, 0.4375, 0.5405, 0.4688, 0.5405, 0.5, 0.5405, 0.5312, 0.5405, 0.8438, 0.5405, 0.875, 0.5405, 0.9063, 0.5405, 0.9375, 0.5405, 0.9688, 0.5405, 0.0, 0.5405, 0.03125, 0.5405, 0.0625, 0.5405, 0.2916, 0.5286, 0.375, 0.5089, 0.615, 0.2633, 0.615, 0.2367, 0.8438, 0.5405, 0.615, 0.2367, 0.615, 0.0133, 0.6562, 0.5405, 0.6875, 0.5405, 0.7188, 0.5405, 0.75, 0.5405, 0.7813, 0.5405, 0.8125, 0.5405, 0.2916, 0.7214, 0.9375, 0.5405, 0.9688, 0.5405, 0.0, 0.5405, 0.03125, 0.5405, 0.0625, 0.5405, 0.09375, 0.5405, 0.125, 0.5405, 0.1562, 0.5405, 0.0, 0.0, 0.375, 0.7411, 0.3438, 0.5405, 0.375, 0.5405, 0.4063, 0.5405, 0.4375, 0.5405, 0.4688, 0.5405, 0.5, 0.5405, 0.5312, 0.5405, 0.5625, 0.5405, 0.2084, 0.7214, 0.375, 0.008861, 0.615, 0.7633, 0.615, 0.7367, 0.3125, 0.5405, 0.3438, 0.5405, 0.615, 0.7367, 0.615, 0.5133, 0.615, 0.4867, 0.1562, 0.5405, 0.1875, 0.5405, 0.2188, 0.5405, 0.25, 0.5405, 0.2813, 0.5405, 0.615, 0.2633, 0.625, 0.5089, 0.615, 0.4867])
me_cube_001.update()

# ---- objects
ob_square_tube_228 = bpy.data.objects.new('square-tube-228', me_cube_001)

# ---- transforms, parenting, visibility, modifiers, constraints
ob_square_tube_228.location = (0.0, 0.0, 5.0)
ob_square_tube_228.rotation_euler = (1.571, 0.0, 1.571)
ob_square_tube_228.scale = (5.0, 5.0, 25.0)

# ---- collection membership
col_collection.objects.link(ob_square_tube_228)

# ---- scene / render settings (as saved in the file)
scene.frame_start = 1; scene.frame_end = 250; scene.frame_set(1)
scene.render.engine = 'BLENDER_EEVEE_NEXT'
scene.cycles.sampling_pattern = 'TABULATED_SOBOL'
scene.unit_settings.scale_length = 0.001
bpy.context.view_layer.update()

# ---- added for rendering (the .blend has no active camera and no usable light): camera, sun
cam_auto = bpy.data.cameras.new('AutoCamera')
cam_auto.lens = 50.0
cam_auto.sensor_width = 36.0
cam_auto.clip_end = 1000.0
ob_auto_camera = bpy.data.objects.new('AutoCamera', cam_auto)
scene.collection.objects.link(ob_auto_camera)
ob_auto_camera.location = (56.7035, -68.0442, 50.3628)
ob_auto_camera.rotation_euler = (1.09748, -7.21219e-08, 0.694738)
scene.camera = ob_auto_camera
light_auto_sun = bpy.data.lights.new('AutoSun', 'SUN')
light_auto_sun.energy = 3.0
light_auto_sun.angle = 0.0523599
ob_auto_sun = bpy.data.objects.new('AutoSun', light_auto_sun)
scene.collection.objects.link(ob_auto_sun)
ob_auto_sun.rotation_euler = (0.872665, 0.174533, 0.523599)
bpy.context.view_layer.update()
